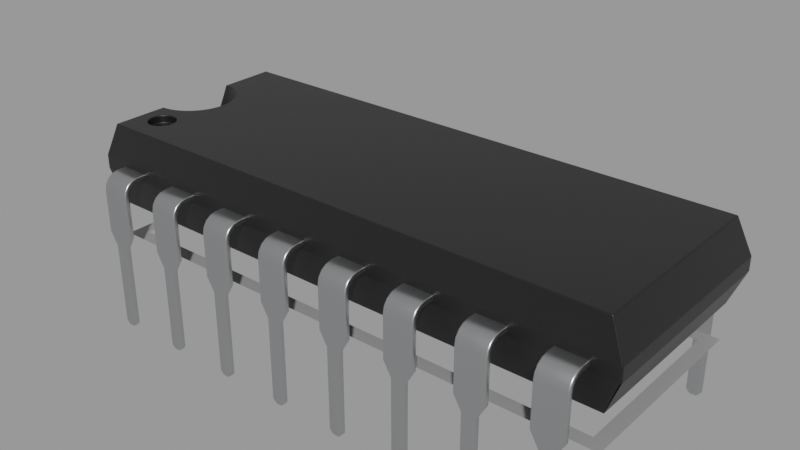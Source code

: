 # Source: DIP_v2.blend  (saved by Blender 3.1.7; exported with 4.5.12 LTS)
import bpy
from mathutils import Matrix  # noqa: F401  (used for matrix-valued properties, if any)

bpy.ops.wm.read_factory_settings(use_empty=True)
scene = bpy.context.scene
scene.name = 'main'

# ---- materials (node trees are filled in below, after node groups)
mat_sy_alum_matte = bpy.data.materials.new('sy_alum_matte')
mat_sy_alum_matte.use_transparent_shadow = False
mat_sy_dark_matte = bpy.data.materials.new('sy_dark_matte')
mat_sy_dark_matte.use_transparent_shadow = False
mat_sy_dark_matte.roughness = 0.25
mat_sy_lite_matte = bpy.data.materials.new('sy_lite_matte')
mat_sy_lite_matte.use_transparent_shadow = False
mat_sy_lite_matte.roughness = 0.25
mat_sy_chrome_shiny = bpy.data.materials.new('sy_chrome_shiny')
mat_sy_chrome_shiny.use_transparent_shadow = False
mat_sy_copper_shiny = bpy.data.materials.new('sy_copper_shiny')
mat_sy_copper_shiny.use_transparent_shadow = False
mat_ma_darkabs = bpy.data.materials.new('Ma_DarkABS')
mat_ma_darkabs.alpha_threshold = 0.0
mat_ma_darkabs.use_transparent_shadow = False
mat_ma_darkabs.line_color = (0.0, 0.0, 0.0, 1.0)
mat_sy_copper_shiny_001 = bpy.data.materials.new('sy_copper_shiny.001')
mat_sy_copper_shiny_001.use_transparent_shadow = False
mat_ma_darkabs_003 = bpy.data.materials.new('Ma_DarkABS.003')
mat_ma_darkabs_003.alpha_threshold = 0.0
mat_ma_darkabs_003.use_transparent_shadow = False
mat_ma_darkabs_003.line_color = (0.0, 0.0, 0.0, 1.0)
mat_sy_chrome_shiny_001 = bpy.data.materials.new('sy_chrome_shiny.001')
mat_sy_chrome_shiny_001.use_transparent_shadow = False
mat_sy_alum_matte_001 = bpy.data.materials.new('sy_alum_matte.001')
mat_sy_alum_matte_001.use_transparent_shadow = False

# ---- node groups
ng_sy_metal_020 = bpy.data.node_groups.new('sy_metal.020', 'ShaderNodeTree')
_s = ng_sy_metal_020.interface.new_socket(name='Color', in_out='OUTPUT', socket_type='NodeSocketColor')
_s.default_value = (0.2987, 0.2987, 0.2987, 1.0)
_s = ng_sy_metal_020.interface.new_socket(name='Normal', in_out='OUTPUT', socket_type='NodeSocketVector')
_s.min_value = 0.0
_s.max_value = 0.0
_s = ng_sy_metal_020.interface.new_socket(name='Value', in_out='OUTPUT', socket_type='NodeSocketFloat')
_s.min_value = 0.0
_s.max_value = 0.0
_s = ng_sy_metal_020.interface.new_socket(name='Color', in_out='INPUT', socket_type='NodeSocketColor')
_s.default_value = (0.2987, 0.2987, 0.2987, 1.0)
_s = ng_sy_metal_020.interface.new_socket(name='Roughness', in_out='INPUT', socket_type='NodeSocketFloat')
_s.default_value = 1.0
_s.min_value = 0.0
_s.max_value = 2.0
_s = ng_sy_metal_020.interface.new_socket(name='Bump', in_out='INPUT', socket_type='NodeSocketFloat')
_s.default_value = 1.0
_s.min_value = 0.0
_s.max_value = 2.0
_s = ng_sy_metal_020.interface.new_socket(name='Scale', in_out='INPUT', socket_type='NodeSocketFloat')
_s.default_value = 1.0
_s.min_value = 0.0
_s.max_value = 2.0
_s = ng_sy_metal_020.interface.new_socket(name='Normal', in_out='INPUT', socket_type='NodeSocketVector')
_s.min_value = -1.0
_s.max_value = 1.0
_s.hide_value = True
_N = ng_sy_metal_020.nodes; _L = ng_sy_metal_020.links
n0 = _N.new('ShaderNodeTexCoord'); n0.name = 'Texture Coordinate.001'; n0.location = (-689, -224)
n1 = _N.new('ShaderNodeMapping'); n1.name = 'Mapping.001'; n1.location = (-479, -207)
n1.width = 240
n1.vector_type = 'TEXTURE'
n1.inputs[2].default_value = (0.7679, 0.576, 0.384)
n2 = _N.new('ShaderNodeTexNoise'); n2.name = 'Musgrave Texture'; n2.location = (-175, -206)
n2.width = 150
n2.normalize = False
n2.inputs[2].default_value = 400.0
n2.inputs[3].default_value = 0.0
n2.inputs[4].default_value = 0.25
n3 = _N.new('ShaderNodeValToRGB'); n3.name = 'ColorRamp'; n3.location = (45, -254)
while len(n3.color_ramp.elements) > 1: n3.color_ramp.elements.remove(n3.color_ramp.elements[-1])
n3.color_ramp.elements[0].position = 0.0; n3.color_ramp.elements[0].color = (0.508, 0.508, 0.508, 1.0)
_e = n3.color_ramp.elements.new(1.0); _e.color = (1.0, 1.0, 1.0, 1.0)
n4 = _N.new('ShaderNodeMix'); n4.name = 'Mix'; n4.location = (351, -115)
n4.data_type = 'RGBA'
n4.blend_type = 'MULTIPLY'
n4.inputs[0].default_value = 0.4667
n5 = _N.new('NodeGroupOutput'); n5.name = 'Group Output'; n5.location = (889, 0)
n6 = _N.new('ShaderNodeRGB'); n6.name = 'RGB'; n6.location = (-683, 362)
n6.outputs[0].default_value = (0.2987, 0.2987, 0.2987, 1.0)
n7 = _N.new('ShaderNodeTexCoord'); n7.name = 'Texture Coordinate'; n7.location = (-689, 83)
n8 = _N.new('ShaderNodeMapping'); n8.name = 'Mapping'; n8.location = (-461, 179)
n8.width = 240
n8.vector_type = 'TEXTURE'
n8.inputs[2].default_value = (0.384, 0.576, 0.7679)
n9 = _N.new('ShaderNodeTexNoise'); n9.name = 'Noise Texture'; n9.location = (-184, 74)
n9.inputs[2].default_value = 150.0
n9.inputs[3].default_value = 5.0
n10 = _N.new('ShaderNodeValToRGB'); n10.name = 'ColorRamp.001'; n10.location = (46, 5)
while len(n10.color_ramp.elements) > 1: n10.color_ramp.elements.remove(n10.color_ramp.elements[-1])
n10.color_ramp.elements[0].position = 0.0; n10.color_ramp.elements[0].color = (0.0, 0.0, 0.0, 1.0)
_e = n10.color_ramp.elements.new(1.0); _e.color = (1.0, 1.0, 1.0, 1.0)
n11 = _N.new('ShaderNodeMath'); n11.name = 'Math'; n11.location = (571, -60)
n11.operation = 'MULTIPLY'
n11.inputs[2].default_value = 0.0
n12 = _N.new('ShaderNodeMath'); n12.name = 'Math.001'; n12.location = (382, -405)
n12.operation = 'DIVIDE'
n12.inputs[1].default_value = 10.0
n12.inputs[2].default_value = 0.0
n13 = _N.new('ShaderNodeBump'); n13.name = 'Bump'; n13.location = (689, -362)
n13.inputs[1].default_value = 0.05
n13.inputs[2].default_value = 1.0
n14 = _N.new('ShaderNodeValue'); n14.name = 'Value'; n14.location = (-1337, -282)
n14.outputs[0].default_value = 1.0
n15 = _N.new('NodeGroupInput'); n15.name = 'Group Input'; n15.location = (-1239, 5)
n16 = _N.new('ShaderNodeCombineXYZ'); n16.name = 'Combine XYZ'; n16.location = (-869, -178)
n17 = _N.new('ShaderNodeMath'); n17.name = 'Math.002'; n17.location = (-1066, -219)
n17.operation = 'MULTIPLY'
n17.inputs[1].default_value = 50.0
n17.inputs[2].default_value = 0.0
n18 = _N.new('ShaderNodeCombineXYZ'); n18.name = 'Combine XYZ.001'; n18.location = (-869, -371)
_L.new(n8.outputs[0], n9.inputs[0])
_L.new(n9.outputs[0], n10.inputs[0])
_L.new(n7.outputs[0], n8.inputs[0])
_L.new(n2.outputs[0], n3.inputs[0])
_L.new(n10.outputs[0], n4.inputs[6])
_L.new(n3.outputs[0], n4.inputs[7])
_L.new(n1.outputs[0], n2.inputs[0])
_L.new(n0.outputs[0], n1.inputs[0])
_L.new(n4.outputs[2], n13.inputs[3])
_L.new(n13.outputs[0], n5.inputs[1])
_L.new(n4.outputs[2], n11.inputs[0])
_L.new(n11.outputs[0], n5.inputs[2])
_L.new(n15.outputs[0], n5.inputs[0])
_L.new(n15.outputs[1], n11.inputs[1])
_L.new(n15.outputs[2], n12.inputs[0])
_L.new(n12.outputs[0], n13.inputs[0])
_L.new(n15.outputs[4], n13.inputs[4])
_L.new(n17.outputs[0], n16.inputs[0])
_L.new(n17.outputs[0], n16.inputs[1])
_L.new(n16.outputs[0], n8.inputs[3])
_L.new(n17.outputs[0], n18.inputs[2])
_L.new(n18.outputs[0], n1.inputs[3])
_L.new(n15.outputs[3], n17.inputs[0])
n5.is_active_output = True
ng_sy_plastic_001 = bpy.data.node_groups.new('sy_plastic.001', 'ShaderNodeTree')
_s = ng_sy_plastic_001.interface.new_socket(name='Color', in_out='OUTPUT', socket_type='NodeSocketColor')
_s.default_value = (0.01341, 0.01341, 0.01341, 1.0)
_s = ng_sy_plastic_001.interface.new_socket(name='Roughness', in_out='OUTPUT', socket_type='NodeSocketColor')
_s.default_value = (0.0, 0.0, 0.0, 0.0)
_s = ng_sy_plastic_001.interface.new_socket(name='Normal', in_out='OUTPUT', socket_type='NodeSocketVector')
_s.min_value = 0.0
_s.max_value = 0.0
_s = ng_sy_plastic_001.interface.new_socket(name='Color', in_out='INPUT', socket_type='NodeSocketColor')
_s.default_value = (0.01341, 0.01341, 0.01341, 1.0)
_s = ng_sy_plastic_001.interface.new_socket(name='Scale', in_out='INPUT', socket_type='NodeSocketFloat')
_s.default_value = 1.0
_s.min_value = 0.0
_s.max_value = 10.0
_s = ng_sy_plastic_001.interface.new_socket(name='Roughness', in_out='INPUT', socket_type='NodeSocketFloat')
_s.default_value = 1.0
_s.min_value = 0.0
_s.max_value = 3.0
_s = ng_sy_plastic_001.interface.new_socket(name='Bump', in_out='INPUT', socket_type='NodeSocketFloat')
_s.default_value = 1.0
_s.min_value = 0.0
_s.max_value = 1.0
_s = ng_sy_plastic_001.interface.new_socket(name='Normal', in_out='INPUT', socket_type='NodeSocketVector')
_s.min_value = -1.0
_s.max_value = 1.0
_s.hide_value = True
_N = ng_sy_plastic_001.nodes; _L = ng_sy_plastic_001.links
n0 = _N.new('ShaderNodeValToRGB'); n0.name = 'ColorRamp'; n0.location = (258, -72)
while len(n0.color_ramp.elements) > 1: n0.color_ramp.elements.remove(n0.color_ramp.elements[-1])
n0.color_ramp.elements[0].position = 0.004545; n0.color_ramp.elements[0].color = (0.2194, 0.2194, 0.2194, 1.0)
_e = n0.color_ramp.elements.new(0.8182); _e.color = (1.0, 1.0, 1.0, 1.0)
n1 = _N.new('ShaderNodeTexNoise'); n1.name = 'Noise Texture'; n1.location = (55, 153)
n2 = _N.new('ShaderNodeTexNoise'); n2.name = 'Musgrave Texture'; n2.location = (46, -89)
n2.width = 150
n2.normalize = False
n2.inputs[2].default_value = 300.0
n2.inputs[3].default_value = 11.2
n2.inputs[4].default_value = 0.25
n3 = _N.new('ShaderNodeValue'); n3.name = 'Value.001'; n3.location = (-353, -382)
n3.outputs[0].default_value = 0.0
n4 = _N.new('ShaderNodeRGB'); n4.name = 'RGB'; n4.location = (-365, 262)
n4.outputs[0].default_value = (0.01341, 0.01341, 0.01341, 1.0)
n5 = _N.new('ShaderNodeMix'); n5.name = 'Mix.001'; n5.location = (550, 25)
n5.data_type = 'RGBA'
n6 = _N.new('NodeReroute'); n6.name = 'Reroute'; n6.location = (-260, -194)
n6.width = 16
n6.socket_idname = 'NodeSocketFloat'
n7 = _N.new('ShaderNodeValue'); n7.name = 'Value'; n7.location = (-429, -187)
n7.outputs[0].default_value = 1.0
n8 = _N.new('ShaderNodeMath'); n8.name = 'Math'; n8.location = (-147, 40)
n8.operation = 'MULTIPLY'
n8.inputs[1].default_value = 400.0
n8.inputs[2].default_value = 0.0
n9 = _N.new('ShaderNodeMath'); n9.name = 'Math.001'; n9.location = (-150, -131)
n9.operation = 'MULTIPLY'
n9.inputs[1].default_value = 300.0
n9.inputs[2].default_value = 0.0
n10 = _N.new('ShaderNodeMath'); n10.name = 'Math.002'; n10.location = (-146, -320)
n10.operation = 'DIVIDE'
n10.inputs[1].default_value = 10.0
n10.inputs[2].default_value = 0.0
n11 = _N.new('ShaderNodeMath'); n11.name = 'Math.003'; n11.location = (746, 19)
n11.operation = 'MULTIPLY'
n11.inputs[2].default_value = 0.0
n12 = _N.new('NodeGroupInput'); n12.name = 'Group Input'; n12.location = (-627, -4)
n13 = _N.new('ShaderNodeValue'); n13.name = 'Value.002'; n13.location = (520, 233)
n13.outputs[0].default_value = 1.0
n14 = _N.new('ShaderNodeBump'); n14.name = 'Bump'; n14.location = (721, -216)
n14.inputs[1].default_value = 0.2
n14.inputs[2].default_value = 1.0
n15 = _N.new('NodeGroupOutput'); n15.name = 'Group Output'; n15.location = (990, -11)
n16 = _N.new('ShaderNodeValToRGB'); n16.name = 'ColorRamp.001'; n16.location = (255, 159)
while len(n16.color_ramp.elements) > 1: n16.color_ramp.elements.remove(n16.color_ramp.elements[-1])
n16.color_ramp.elements[0].position = 0.1727; n16.color_ramp.elements[0].color = (0.2194, 0.2194, 0.2194, 1.0)
_e = n16.color_ramp.elements.new(1.0); _e.color = (1.0, 1.0, 1.0, 1.0)
_L.new(n1.outputs[0], n16.inputs[0])
_L.new(n5.outputs[2], n11.inputs[0])
_L.new(n16.outputs[0], n5.inputs[6])
_L.new(n0.outputs[0], n5.inputs[7])
_L.new(n2.outputs[0], n0.inputs[0])
_L.new(n14.outputs[0], n15.inputs[2])
_L.new(n5.outputs[2], n14.inputs[3])
_L.new(n8.outputs[0], n1.inputs[2])
_L.new(n9.outputs[0], n2.inputs[0])
_L.new(n10.outputs[0], n14.inputs[0])
_L.new(n12.outputs[0], n15.inputs[0])
_L.new(n12.outputs[4], n14.inputs[4])
_L.new(n11.outputs[0], n15.inputs[1])
_L.new(n7.outputs[0], n6.inputs[0])
_L.new(n12.outputs[1], n8.inputs[0])
_L.new(n12.outputs[1], n9.inputs[0])
_L.new(n12.outputs[3], n10.inputs[0])
_L.new(n12.outputs[2], n11.inputs[1])
n15.is_active_output = True
ng_sy_plastic_002 = bpy.data.node_groups.new('sy_plastic.002', 'ShaderNodeTree')
_s = ng_sy_plastic_002.interface.new_socket(name='Color', in_out='OUTPUT', socket_type='NodeSocketColor')
_s.default_value = (0.01341, 0.01341, 0.01341, 1.0)
_s = ng_sy_plastic_002.interface.new_socket(name='Roughness', in_out='OUTPUT', socket_type='NodeSocketColor')
_s.default_value = (0.0, 0.0, 0.0, 0.0)
_s = ng_sy_plastic_002.interface.new_socket(name='Normal', in_out='OUTPUT', socket_type='NodeSocketVector')
_s.min_value = 0.0
_s.max_value = 0.0
_s = ng_sy_plastic_002.interface.new_socket(name='Color', in_out='INPUT', socket_type='NodeSocketColor')
_s.default_value = (0.01341, 0.01341, 0.01341, 1.0)
_s = ng_sy_plastic_002.interface.new_socket(name='Scale', in_out='INPUT', socket_type='NodeSocketFloat')
_s.default_value = 1.0
_s.min_value = 0.0
_s.max_value = 10.0
_s = ng_sy_plastic_002.interface.new_socket(name='Roughness', in_out='INPUT', socket_type='NodeSocketFloat')
_s.default_value = 1.0
_s.min_value = 0.0
_s.max_value = 3.0
_s = ng_sy_plastic_002.interface.new_socket(name='Bump', in_out='INPUT', socket_type='NodeSocketFloat')
_s.default_value = 1.0
_s.min_value = 0.0
_s.max_value = 1.0
_s = ng_sy_plastic_002.interface.new_socket(name='Normal', in_out='INPUT', socket_type='NodeSocketVector')
_s.min_value = -1.0
_s.max_value = 1.0
_s.hide_value = True
_N = ng_sy_plastic_002.nodes; _L = ng_sy_plastic_002.links
n0 = _N.new('ShaderNodeValToRGB'); n0.name = 'ColorRamp'; n0.location = (258, -72)
while len(n0.color_ramp.elements) > 1: n0.color_ramp.elements.remove(n0.color_ramp.elements[-1])
n0.color_ramp.elements[0].position = 0.004545; n0.color_ramp.elements[0].color = (0.2194, 0.2194, 0.2194, 1.0)
_e = n0.color_ramp.elements.new(0.8182); _e.color = (1.0, 1.0, 1.0, 1.0)
n1 = _N.new('ShaderNodeTexNoise'); n1.name = 'Noise Texture'; n1.location = (55, 153)
n2 = _N.new('ShaderNodeTexNoise'); n2.name = 'Musgrave Texture'; n2.location = (46, -89)
n2.width = 150
n2.normalize = False
n2.inputs[2].default_value = 300.0
n2.inputs[3].default_value = 11.2
n2.inputs[4].default_value = 0.25
n3 = _N.new('ShaderNodeValue'); n3.name = 'Value.001'; n3.location = (-353, -382)
n3.outputs[0].default_value = 0.0
n4 = _N.new('ShaderNodeRGB'); n4.name = 'RGB'; n4.location = (-365, 262)
n4.outputs[0].default_value = (0.01341, 0.01341, 0.01341, 1.0)
n5 = _N.new('ShaderNodeMix'); n5.name = 'Mix.001'; n5.location = (550, 25)
n5.data_type = 'RGBA'
n6 = _N.new('NodeReroute'); n6.name = 'Reroute'; n6.location = (-260, -194)
n6.width = 16
n6.socket_idname = 'NodeSocketFloat'
n7 = _N.new('ShaderNodeValue'); n7.name = 'Value'; n7.location = (-429, -187)
n7.outputs[0].default_value = 1.0
n8 = _N.new('ShaderNodeMath'); n8.name = 'Math'; n8.location = (-147, 40)
n8.operation = 'MULTIPLY'
n8.inputs[1].default_value = 400.0
n8.inputs[2].default_value = 0.0
n9 = _N.new('ShaderNodeMath'); n9.name = 'Math.001'; n9.location = (-150, -131)
n9.operation = 'MULTIPLY'
n9.inputs[1].default_value = 300.0
n9.inputs[2].default_value = 0.0
n10 = _N.new('ShaderNodeMath'); n10.name = 'Math.002'; n10.location = (-146, -320)
n10.operation = 'DIVIDE'
n10.inputs[1].default_value = 10.0
n10.inputs[2].default_value = 0.0
n11 = _N.new('ShaderNodeMath'); n11.name = 'Math.003'; n11.location = (746, 19)
n11.operation = 'MULTIPLY'
n11.inputs[2].default_value = 0.0
n12 = _N.new('NodeGroupInput'); n12.name = 'Group Input'; n12.location = (-627, -4)
n13 = _N.new('ShaderNodeValToRGB'); n13.name = 'ColorRamp.001'; n13.location = (255, 159)
while len(n13.color_ramp.elements) > 1: n13.color_ramp.elements.remove(n13.color_ramp.elements[-1])
n13.color_ramp.elements[0].position = 0.1727; n13.color_ramp.elements[0].color = (0.2194, 0.2194, 0.2194, 1.0)
_e = n13.color_ramp.elements.new(1.0); _e.color = (1.0, 1.0, 1.0, 1.0)
n14 = _N.new('ShaderNodeValue'); n14.name = 'Value.002'; n14.location = (520, 233)
n14.outputs[0].default_value = 1.0
n15 = _N.new('ShaderNodeBump'); n15.name = 'Bump'; n15.location = (721, -216)
n15.inputs[1].default_value = 0.2
n15.inputs[2].default_value = 1.0
n16 = _N.new('NodeGroupOutput'); n16.name = 'Group Output'; n16.location = (990, -11)
_L.new(n1.outputs[0], n13.inputs[0])
_L.new(n5.outputs[2], n11.inputs[0])
_L.new(n13.outputs[0], n5.inputs[6])
_L.new(n0.outputs[0], n5.inputs[7])
_L.new(n2.outputs[0], n0.inputs[0])
_L.new(n15.outputs[0], n16.inputs[2])
_L.new(n5.outputs[2], n15.inputs[3])
_L.new(n8.outputs[0], n1.inputs[2])
_L.new(n9.outputs[0], n2.inputs[0])
_L.new(n10.outputs[0], n15.inputs[0])
_L.new(n12.outputs[0], n16.inputs[0])
_L.new(n12.outputs[4], n15.inputs[4])
_L.new(n11.outputs[0], n16.inputs[1])
_L.new(n7.outputs[0], n6.inputs[0])
_L.new(n12.outputs[1], n8.inputs[0])
_L.new(n12.outputs[1], n9.inputs[0])
_L.new(n12.outputs[3], n10.inputs[0])
_L.new(n12.outputs[2], n11.inputs[1])
n16.is_active_output = True
ng_sy_metal_029 = bpy.data.node_groups.new('sy_metal.029', 'ShaderNodeTree')
_s = ng_sy_metal_029.interface.new_socket(name='Color', in_out='OUTPUT', socket_type='NodeSocketColor')
_s.default_value = (0.2987, 0.2987, 0.2987, 1.0)
_s = ng_sy_metal_029.interface.new_socket(name='Normal', in_out='OUTPUT', socket_type='NodeSocketVector')
_s.min_value = 0.0
_s.max_value = 0.0
_s = ng_sy_metal_029.interface.new_socket(name='Value', in_out='OUTPUT', socket_type='NodeSocketFloat')
_s.min_value = 0.0
_s.max_value = 0.0
_s = ng_sy_metal_029.interface.new_socket(name='Color', in_out='INPUT', socket_type='NodeSocketColor')
_s.default_value = (0.2987, 0.2987, 0.2987, 1.0)
_s = ng_sy_metal_029.interface.new_socket(name='Roughness', in_out='INPUT', socket_type='NodeSocketFloat')
_s.default_value = 1.0
_s.min_value = 0.0
_s.max_value = 2.0
_s = ng_sy_metal_029.interface.new_socket(name='Bump', in_out='INPUT', socket_type='NodeSocketFloat')
_s.default_value = 1.0
_s.min_value = 0.0
_s.max_value = 2.0
_s = ng_sy_metal_029.interface.new_socket(name='Scale', in_out='INPUT', socket_type='NodeSocketFloat')
_s.default_value = 1.0
_s.min_value = 0.0
_s.max_value = 2.0
_s = ng_sy_metal_029.interface.new_socket(name='Normal', in_out='INPUT', socket_type='NodeSocketVector')
_s.min_value = -1.0
_s.max_value = 1.0
_s.hide_value = True
_N = ng_sy_metal_029.nodes; _L = ng_sy_metal_029.links
n0 = _N.new('ShaderNodeTexCoord'); n0.name = 'Texture Coordinate.001'; n0.location = (-689, -224)
n1 = _N.new('ShaderNodeMapping'); n1.name = 'Mapping.001'; n1.location = (-479, -207)
n1.width = 240
n1.vector_type = 'TEXTURE'
n2 = _N.new('ShaderNodeTexNoise'); n2.name = 'Musgrave Texture'; n2.location = (-175, -206)
n2.width = 150
n2.normalize = False
n2.inputs[2].default_value = 400.0
n2.inputs[3].default_value = 0.0
n2.inputs[4].default_value = 0.25
n3 = _N.new('ShaderNodeValToRGB'); n3.name = 'ColorRamp'; n3.location = (45, -254)
while len(n3.color_ramp.elements) > 1: n3.color_ramp.elements.remove(n3.color_ramp.elements[-1])
n3.color_ramp.elements[0].position = 0.0; n3.color_ramp.elements[0].color = (0.508, 0.508, 0.508, 1.0)
_e = n3.color_ramp.elements.new(1.0); _e.color = (1.0, 1.0, 1.0, 1.0)
n4 = _N.new('ShaderNodeMix'); n4.name = 'Mix'; n4.location = (351, -115)
n4.data_type = 'RGBA'
n4.blend_type = 'MULTIPLY'
n4.inputs[0].default_value = 0.4667
n5 = _N.new('NodeGroupOutput'); n5.name = 'Group Output'; n5.location = (889, 0)
n6 = _N.new('ShaderNodeRGB'); n6.name = 'RGB'; n6.location = (-683, 362)
n6.outputs[0].default_value = (0.2987, 0.2987, 0.2987, 1.0)
n7 = _N.new('ShaderNodeTexCoord'); n7.name = 'Texture Coordinate'; n7.location = (-689, 83)
n8 = _N.new('ShaderNodeMapping'); n8.name = 'Mapping'; n8.location = (-461, 179)
n8.width = 240
n8.vector_type = 'TEXTURE'
n9 = _N.new('ShaderNodeTexNoise'); n9.name = 'Noise Texture'; n9.location = (-184, 74)
n9.inputs[2].default_value = 150.0
n9.inputs[3].default_value = 5.0
n10 = _N.new('ShaderNodeValToRGB'); n10.name = 'ColorRamp.001'; n10.location = (46, 5)
while len(n10.color_ramp.elements) > 1: n10.color_ramp.elements.remove(n10.color_ramp.elements[-1])
n10.color_ramp.elements[0].position = 0.0; n10.color_ramp.elements[0].color = (0.0, 0.0, 0.0, 1.0)
_e = n10.color_ramp.elements.new(1.0); _e.color = (1.0, 1.0, 1.0, 1.0)
n11 = _N.new('ShaderNodeMath'); n11.name = 'Math'; n11.location = (571, -60)
n11.operation = 'MULTIPLY'
n11.inputs[2].default_value = 0.0
n12 = _N.new('ShaderNodeMath'); n12.name = 'Math.001'; n12.location = (382, -405)
n12.operation = 'DIVIDE'
n12.inputs[1].default_value = 10.0
n12.inputs[2].default_value = 0.0
n13 = _N.new('ShaderNodeBump'); n13.name = 'Bump'; n13.location = (689, -362)
n13.inputs[1].default_value = 0.05
n13.inputs[2].default_value = 1.0
n14 = _N.new('ShaderNodeValue'); n14.name = 'Value'; n14.location = (-1337, -282)
n14.outputs[0].default_value = 1.0
n15 = _N.new('NodeGroupInput'); n15.name = 'Group Input'; n15.location = (-1239, 5)
n16 = _N.new('ShaderNodeCombineXYZ'); n16.name = 'Combine XYZ'; n16.location = (-869, -178)
n17 = _N.new('ShaderNodeMath'); n17.name = 'Math.002'; n17.location = (-1066, -219)
n17.operation = 'MULTIPLY'
n17.inputs[1].default_value = 50.0
n17.inputs[2].default_value = 0.0
n18 = _N.new('ShaderNodeCombineXYZ'); n18.name = 'Combine XYZ.001'; n18.location = (-869, -371)
_L.new(n8.outputs[0], n9.inputs[0])
_L.new(n9.outputs[0], n10.inputs[0])
_L.new(n7.outputs[0], n8.inputs[0])
_L.new(n2.outputs[0], n3.inputs[0])
_L.new(n10.outputs[0], n4.inputs[6])
_L.new(n3.outputs[0], n4.inputs[7])
_L.new(n1.outputs[0], n2.inputs[0])
_L.new(n0.outputs[0], n1.inputs[0])
_L.new(n4.outputs[2], n13.inputs[3])
_L.new(n13.outputs[0], n5.inputs[1])
_L.new(n4.outputs[2], n11.inputs[0])
_L.new(n11.outputs[0], n5.inputs[2])
_L.new(n15.outputs[0], n5.inputs[0])
_L.new(n15.outputs[1], n11.inputs[1])
_L.new(n15.outputs[2], n12.inputs[0])
_L.new(n12.outputs[0], n13.inputs[0])
_L.new(n15.outputs[4], n13.inputs[4])
_L.new(n17.outputs[0], n16.inputs[0])
_L.new(n17.outputs[0], n16.inputs[1])
_L.new(n16.outputs[0], n8.inputs[3])
_L.new(n17.outputs[0], n18.inputs[2])
_L.new(n18.outputs[0], n1.inputs[3])
_L.new(n15.outputs[3], n17.inputs[0])
n5.is_active_output = True
ng_sy_metal_031 = bpy.data.node_groups.new('sy_metal.031', 'ShaderNodeTree')
_s = ng_sy_metal_031.interface.new_socket(name='Color', in_out='OUTPUT', socket_type='NodeSocketColor')
_s.default_value = (0.2987, 0.2987, 0.2987, 1.0)
_s = ng_sy_metal_031.interface.new_socket(name='Normal', in_out='OUTPUT', socket_type='NodeSocketVector')
_s.min_value = 0.0
_s.max_value = 0.0
_s = ng_sy_metal_031.interface.new_socket(name='Value', in_out='OUTPUT', socket_type='NodeSocketFloat')
_s.min_value = 0.0
_s.max_value = 0.0
_s = ng_sy_metal_031.interface.new_socket(name='Color', in_out='INPUT', socket_type='NodeSocketColor')
_s.default_value = (0.2987, 0.2987, 0.2987, 1.0)
_s = ng_sy_metal_031.interface.new_socket(name='Roughness', in_out='INPUT', socket_type='NodeSocketFloat')
_s.default_value = 1.0
_s.min_value = 0.0
_s.max_value = 2.0
_s = ng_sy_metal_031.interface.new_socket(name='Bump', in_out='INPUT', socket_type='NodeSocketFloat')
_s.default_value = 1.0
_s.min_value = 0.0
_s.max_value = 2.0
_s = ng_sy_metal_031.interface.new_socket(name='Scale', in_out='INPUT', socket_type='NodeSocketFloat')
_s.default_value = 1.0
_s.min_value = 0.0
_s.max_value = 2.0
_s = ng_sy_metal_031.interface.new_socket(name='Normal', in_out='INPUT', socket_type='NodeSocketVector')
_s.min_value = -1.0
_s.max_value = 1.0
_s.hide_value = True
_N = ng_sy_metal_031.nodes; _L = ng_sy_metal_031.links
n0 = _N.new('ShaderNodeTexCoord'); n0.name = 'Texture Coordinate.001'; n0.location = (-689, -224)
n1 = _N.new('ShaderNodeMapping'); n1.name = 'Mapping.001'; n1.location = (-479, -207)
n1.width = 240
n1.vector_type = 'TEXTURE'
n2 = _N.new('ShaderNodeTexNoise'); n2.name = 'Musgrave Texture'; n2.location = (-175, -206)
n2.width = 150
n2.normalize = False
n2.inputs[2].default_value = 400.0
n2.inputs[3].default_value = 0.0
n2.inputs[4].default_value = 0.25
n3 = _N.new('ShaderNodeValToRGB'); n3.name = 'ColorRamp'; n3.location = (45, -254)
while len(n3.color_ramp.elements) > 1: n3.color_ramp.elements.remove(n3.color_ramp.elements[-1])
n3.color_ramp.elements[0].position = 0.0; n3.color_ramp.elements[0].color = (0.508, 0.508, 0.508, 1.0)
_e = n3.color_ramp.elements.new(1.0); _e.color = (1.0, 1.0, 1.0, 1.0)
n4 = _N.new('ShaderNodeMix'); n4.name = 'Mix'; n4.location = (351, -115)
n4.data_type = 'RGBA'
n4.blend_type = 'MULTIPLY'
n4.inputs[0].default_value = 0.4667
n5 = _N.new('NodeGroupOutput'); n5.name = 'Group Output'; n5.location = (889, 0)
n6 = _N.new('ShaderNodeRGB'); n6.name = 'RGB'; n6.location = (-683, 362)
n6.outputs[0].default_value = (0.2987, 0.2987, 0.2987, 1.0)
n7 = _N.new('ShaderNodeTexCoord'); n7.name = 'Texture Coordinate'; n7.location = (-689, 83)
n8 = _N.new('ShaderNodeMapping'); n8.name = 'Mapping'; n8.location = (-461, 179)
n8.width = 240
n8.vector_type = 'TEXTURE'
n9 = _N.new('ShaderNodeTexNoise'); n9.name = 'Noise Texture'; n9.location = (-184, 74)
n9.inputs[2].default_value = 150.0
n9.inputs[3].default_value = 5.0
n10 = _N.new('ShaderNodeValToRGB'); n10.name = 'ColorRamp.001'; n10.location = (46, 5)
while len(n10.color_ramp.elements) > 1: n10.color_ramp.elements.remove(n10.color_ramp.elements[-1])
n10.color_ramp.elements[0].position = 0.0; n10.color_ramp.elements[0].color = (0.0, 0.0, 0.0, 1.0)
_e = n10.color_ramp.elements.new(1.0); _e.color = (1.0, 1.0, 1.0, 1.0)
n11 = _N.new('ShaderNodeMath'); n11.name = 'Math'; n11.location = (571, -60)
n11.operation = 'MULTIPLY'
n11.inputs[2].default_value = 0.0
n12 = _N.new('ShaderNodeMath'); n12.name = 'Math.001'; n12.location = (382, -405)
n12.operation = 'DIVIDE'
n12.inputs[1].default_value = 10.0
n12.inputs[2].default_value = 0.0
n13 = _N.new('ShaderNodeBump'); n13.name = 'Bump'; n13.location = (689, -362)
n13.inputs[1].default_value = 0.05
n13.inputs[2].default_value = 1.0
n14 = _N.new('ShaderNodeValue'); n14.name = 'Value'; n14.location = (-1337, -282)
n14.outputs[0].default_value = 1.0
n15 = _N.new('NodeGroupInput'); n15.name = 'Group Input'; n15.location = (-1239, 5)
n16 = _N.new('ShaderNodeCombineXYZ'); n16.name = 'Combine XYZ'; n16.location = (-869, -178)
n17 = _N.new('ShaderNodeMath'); n17.name = 'Math.002'; n17.location = (-1066, -219)
n17.operation = 'MULTIPLY'
n17.inputs[1].default_value = 50.0
n17.inputs[2].default_value = 0.0
n18 = _N.new('ShaderNodeCombineXYZ'); n18.name = 'Combine XYZ.001'; n18.location = (-869, -371)
_L.new(n8.outputs[0], n9.inputs[0])
_L.new(n9.outputs[0], n10.inputs[0])
_L.new(n7.outputs[0], n8.inputs[0])
_L.new(n2.outputs[0], n3.inputs[0])
_L.new(n10.outputs[0], n4.inputs[6])
_L.new(n3.outputs[0], n4.inputs[7])
_L.new(n1.outputs[0], n2.inputs[0])
_L.new(n0.outputs[0], n1.inputs[0])
_L.new(n4.outputs[2], n13.inputs[3])
_L.new(n13.outputs[0], n5.inputs[1])
_L.new(n4.outputs[2], n11.inputs[0])
_L.new(n11.outputs[0], n5.inputs[2])
_L.new(n15.outputs[0], n5.inputs[0])
_L.new(n15.outputs[1], n11.inputs[1])
_L.new(n15.outputs[2], n12.inputs[0])
_L.new(n12.outputs[0], n13.inputs[0])
_L.new(n15.outputs[4], n13.inputs[4])
_L.new(n17.outputs[0], n16.inputs[0])
_L.new(n17.outputs[0], n16.inputs[1])
_L.new(n16.outputs[0], n8.inputs[3])
_L.new(n17.outputs[0], n18.inputs[2])
_L.new(n18.outputs[0], n1.inputs[3])
_L.new(n15.outputs[3], n17.inputs[0])
n5.is_active_output = True
ng_s2g_001 = bpy.data.node_groups.new('S2G.001', 'GeometryNodeTree')
_s = ng_s2g_001.interface.new_socket(name='Mesh', in_out='OUTPUT', socket_type='NodeSocketGeometry')
_s = ng_s2g_001.interface.new_socket(name='String', in_out='INPUT', socket_type='NodeSocketString')
_s.default_value = '555'
_s = ng_s2g_001.interface.new_socket(name='Size', in_out='INPUT', socket_type='NodeSocketFloat')
_s.subtype = 'DISTANCE'
_s.default_value = 0.2
_s.min_value = 0.0
_s = ng_s2g_001.interface.new_socket(name='Translate X', in_out='INPUT', socket_type='NodeSocketFloat')
_s.min_value = -1e+04
_s.max_value = 1e+04
_s = ng_s2g_001.interface.new_socket(name='Translate Y', in_out='INPUT', socket_type='NodeSocketFloat')
_s.min_value = -1e+04
_s.max_value = 1e+04
_s = ng_s2g_001.interface.new_socket(name='Translate Z', in_out='INPUT', socket_type='NodeSocketFloat')
_s.min_value = -1e+04
_s.max_value = 1e+04
_s = ng_s2g_001.interface.new_socket(name='Rotate Z', in_out='INPUT', socket_type='NodeSocketFloat')
_s.min_value = -1e+04
_s.max_value = 1e+04
ng_s2g_001.is_modifier = True
_N = ng_s2g_001.nodes; _L = ng_s2g_001.links
n0 = _N.new('GeometryNodeTransform'); n0.name = 'Transform.006'; n0.location = (193, 126)
n1 = _N.new('GeometryNodeStringToCurves'); n1.name = 'String to Curves.002'; n1.location = (-377, 283)
n1.font = None
n1.pivot_mode = 'MIDPOINT'
n2 = _N.new('ShaderNodeCombineXYZ'); n2.name = 'Combine XYZ.007'; n2.location = (-137, 85)
n3 = _N.new('ShaderNodeCombineXYZ'); n3.name = 'Combine XYZ.011'; n3.location = (-138, -70)
n4 = _N.new('GeometryNodeFillCurve'); n4.name = 'Fill Curve.002'; n4.location = (373, 182)
n5 = _N.new('NodeGroupOutput'); n5.name = 'Group Output'; n5.location = (574, 175)
n6 = _N.new('NodeGroupInput'); n6.name = 'Group Input'; n6.location = (-648, -34)
_L.new(n6.outputs[0], n1.inputs[0])
_L.new(n6.outputs[1], n1.inputs[1])
_L.new(n6.outputs[5], n2.inputs[2])
_L.new(n4.outputs[0], n5.inputs[0])
_L.new(n6.outputs[2], n3.inputs[0])
_L.new(n6.outputs[3], n3.inputs[1])
_L.new(n6.outputs[4], n3.inputs[2])
_L.new(n1.outputs[0], n0.inputs[0])
_L.new(n0.outputs[0], n4.inputs[0])
_L.new(n2.outputs[0], n0.inputs[2])
_L.new(n3.outputs[0], n0.inputs[1])
n5.is_active_output = True
ng_domath_001 = bpy.data.node_groups.new('DoMath.001', 'GeometryNodeTree')
_s = ng_domath_001.interface.new_socket(name='Body X', in_out='OUTPUT', socket_type='NodeSocketFloat')
_s = ng_domath_001.interface.new_socket(name='Body Y', in_out='OUTPUT', socket_type='NodeSocketFloat')
_s = ng_domath_001.interface.new_socket(name='Body Z', in_out='OUTPUT', socket_type='NodeSocketFloat')
_s = ng_domath_001.interface.new_socket(name='Value', in_out='OUTPUT', socket_type='NodeSocketFloat')
_s = ng_domath_001.interface.new_socket(name='Cube Offset', in_out='OUTPUT', socket_type='NodeSocketFloat')
_s = ng_domath_001.interface.new_socket(name='Z Offset for Labels', in_out='OUTPUT', socket_type='NodeSocketFloat')
_s = ng_domath_001.interface.new_socket(name='Front', in_out='INPUT', socket_type='NodeSocketFloat')
_s.default_value = 0.5
_s.min_value = -1e+04
_s.max_value = 1e+04
_s = ng_domath_001.interface.new_socket(name='Back', in_out='INPUT', socket_type='NodeSocketFloat')
_s.default_value = 0.5
_s.min_value = -1e+04
_s.max_value = 1e+04
_s = ng_domath_001.interface.new_socket(name='Width', in_out='INPUT', socket_type='NodeSocketFloat')
_s.default_value = 0.5
_s.min_value = -1e+04
_s.max_value = 1e+04
_s = ng_domath_001.interface.new_socket(name='Height', in_out='INPUT', socket_type='NodeSocketFloat')
_s.default_value = 0.5
_s.min_value = -1e+04
_s.max_value = 1e+04
_s = ng_domath_001.interface.new_socket(name='Pin Spacing', in_out='INPUT', socket_type='NodeSocketFloat')
_s.default_value = 0.5
_s.min_value = -1e+04
_s.max_value = 1e+04
_s = ng_domath_001.interface.new_socket(name='Pin Count', in_out='INPUT', socket_type='NodeSocketFloat')
_s.default_value = 0.5
_s.min_value = -1e+04
_s.max_value = 1e+04
_s = ng_domath_001.interface.new_socket(name='Chip Z Offset', in_out='INPUT', socket_type='NodeSocketFloat')
_s.default_value = 0.5
_s.min_value = -1e+04
_s.max_value = 1e+04
_N = ng_domath_001.nodes; _L = ng_domath_001.links
n0 = _N.new('NodeFrame'); n0.name = 'Frame.013'; n0.location = (178, -640)
n0.label = 'Z Offest for Labels'
n0.width = 554
n1 = _N.new('NodeFrame'); n1.name = 'Frame.009'; n1.location = (293, -499)
n1.label = 'Cube Offest'
n1.width = 381
n2 = _N.new('NodeFrame'); n2.name = 'Frame.010'; n2.location = (35, -32)
n2.label = 'Cube Length'
n2.width = 200
n3 = _N.new('NodeFrame'); n3.name = 'Frame.008'; n3.location = (-781, -280)
n3.label = 'Length of Pin Section'
n3.width = 362
n4 = _N.new('NodeFrame'); n4.name = 'Frame'; n4.location = (-708, -548)
n4.label = 'Divide by 10 for scaling'
n4.width = 258
n5 = _N.new('ShaderNodeMath'); n5.name = 'Math'; n5.location = (-335, -459)
n5.hide = True
n6 = _N.new('NodeGroupInput'); n6.name = 'Group Input.001'; n6.location = (-1096, -447)
n7 = _N.new('NodeGroupInput'); n7.name = 'Group Input'; n7.location = (-1105, -702)
n8 = _N.new('ShaderNodeMath'); n8.name = 'Math.019'; n8.location = (30, -35)
n8.hide = True
n8.operation = 'DIVIDE'
n8.inputs[1].default_value = 2.0
n9 = _N.new('ShaderNodeMath'); n9.name = 'Math.020'; n9.location = (201, -50)
n9.hide = True
n10 = _N.new('ShaderNodeMath'); n10.name = 'Math.004'; n10.location = (211, -36)
n10.hide = True
n10.operation = 'DIVIDE'
n10.inputs[1].default_value = 2.0
n11 = _N.new('ShaderNodeMath'); n11.name = 'Math.014'; n11.location = (30, -35)
n11.hide = True
n11.operation = 'SUBTRACT'
n12 = _N.new('ShaderNodeMath'); n12.name = 'Math.001'; n12.location = (30, -35)
n12.hide = True
n13 = _N.new('ShaderNodeMath'); n13.name = 'Math.008'; n13.location = (30, -35)
n13.hide = True
n13.operation = 'DIVIDE'
n13.inputs[1].default_value = 10.0
n14 = _N.new('ShaderNodeMath'); n14.name = 'Math.007'; n14.location = (192, -43)
n14.hide = True
n14.operation = 'MULTIPLY'
n15 = _N.new('ShaderNodeMath'); n15.name = 'Math.006'; n15.location = (31, -92)
n15.hide = True
n15.operation = 'SUBTRACT'
n15.inputs[1].default_value = 1.0
n16 = _N.new('ShaderNodeMath'); n16.name = 'Math.010'; n16.location = (73, -94)
n16.hide = True
n16.operation = 'DIVIDE'
n16.inputs[1].default_value = 10.0
n17 = _N.new('ShaderNodeMath'); n17.name = 'Math.011'; n17.location = (54, -133)
n17.hide = True
n17.operation = 'DIVIDE'
n17.inputs[1].default_value = 10.0
n18 = _N.new('ShaderNodeMath'); n18.name = 'Math.012'; n18.location = (30, -179)
n18.hide = True
n18.operation = 'DIVIDE'
n18.inputs[1].default_value = 10.0
n19 = _N.new('ShaderNodeMath'); n19.name = 'Math.009'; n19.location = (88, -35)
n19.hide = True
n19.operation = 'DIVIDE'
n19.inputs[1].default_value = 10.0
n20 = _N.new('NodeGroupOutput'); n20.name = 'Group Output'; n20.location = (919, -60)
n21 = _N.new('ShaderNodeMath'); n21.name = 'Math.021'; n21.location = (384, -52)
n21.inputs[1].default_value = 0.0005
n8.parent = n0
n9.parent = n0
n10.parent = n1
n11.parent = n1
n12.parent = n2
n13.parent = n3
n14.parent = n3
n15.parent = n3
n16.parent = n4
n17.parent = n4
n18.parent = n4
n19.parent = n4
n21.parent = n0
_L.new(n7.outputs[0], n19.inputs[0])
_L.new(n7.outputs[1], n16.inputs[0])
_L.new(n7.outputs[2], n17.inputs[0])
_L.new(n7.outputs[3], n18.inputs[0])
_L.new(n12.outputs[0], n20.inputs[0])
_L.new(n17.outputs[0], n20.inputs[1])
_L.new(n18.outputs[0], n20.inputs[2])
_L.new(n7.outputs[4], n13.inputs[0])
_L.new(n7.outputs[5], n15.inputs[0])
_L.new(n19.outputs[0], n20.inputs[3])
_L.new(n10.outputs[0], n20.inputs[4])
_L.new(n21.outputs[0], n20.inputs[5])
_L.new(n7.outputs[6], n9.inputs[1])
_L.new(n16.outputs[0], n5.inputs[1])
_L.new(n5.outputs[0], n12.inputs[1])
_L.new(n19.outputs[0], n12.inputs[0])
_L.new(n13.outputs[0], n14.inputs[0])
_L.new(n14.outputs[0], n5.inputs[0])
_L.new(n5.outputs[0], n11.inputs[0])
_L.new(n15.outputs[0], n14.inputs[1])
_L.new(n11.outputs[0], n10.inputs[0])
_L.new(n19.outputs[0], n11.inputs[1])
_L.new(n18.outputs[0], n8.inputs[0])
_L.new(n8.outputs[0], n9.inputs[0])
_L.new(n9.outputs[0], n21.inputs[0])
n20.is_active_output = True
ng_d_to_r_001 = bpy.data.node_groups.new('D to R.001', 'GeometryNodeTree')
_s = ng_d_to_r_001.interface.new_socket(name='Radians', in_out='OUTPUT', socket_type='NodeSocketFloat')
_s = ng_d_to_r_001.interface.new_socket(name='Degrees', in_out='INPUT', socket_type='NodeSocketFloat')
_s.default_value = 0.5
_s.min_value = -1e+04
_s.max_value = 1e+04
_N = ng_d_to_r_001.nodes; _L = ng_d_to_r_001.links
n0 = _N.new('ShaderNodeMath'); n0.name = 'Math'; n0.location = (-107, -66)
n0.operation = 'DIVIDE'
n0.inputs[0].default_value = 3.142
n0.inputs[1].default_value = 180.0
n1 = _N.new('NodeGroupOutput'); n1.name = 'Group Output'; n1.location = (297, 0)
n2 = _N.new('ShaderNodeMath'); n2.name = 'Math.001'; n2.location = (107, 66)
n2.operation = 'MULTIPLY'
n3 = _N.new('NodeGroupInput'); n3.name = 'Group Input'; n3.location = (-307, 0)
_L.new(n3.outputs[0], n2.inputs[0])
_L.new(n2.outputs[0], n1.inputs[0])
_L.new(n0.outputs[0], n2.inputs[1])
n1.is_active_output = True
ng_lop_001 = bpy.data.node_groups.new('LoP.001', 'GeometryNodeTree')
_s = ng_lop_001.interface.new_socket(name='Instances', in_out='OUTPUT', socket_type='NodeSocketGeometry')
_s = ng_lop_001.interface.new_socket(name='End X', in_out='INPUT', socket_type='NodeSocketFloat')
_s.default_value = 4.8
_s.min_value = -1e+04
_s.max_value = 1e+04
_s = ng_lop_001.interface.new_socket(name='End Y', in_out='INPUT', socket_type='NodeSocketFloat')
_s.default_value = 0.2
_s.min_value = -1e+04
_s.max_value = 1e+04
_s = ng_lop_001.interface.new_socket(name='End Z', in_out='INPUT', socket_type='NodeSocketFloat')
_s.min_value = -1e+04
_s.max_value = 1e+04
_s = ng_lop_001.interface.new_socket(name='Count', in_out='INPUT', socket_type='NodeSocketInt')
_s.default_value = 2
_s.min_value = 2
_s.max_value = 100000
_s = ng_lop_001.interface.new_socket(name='Instance', in_out='INPUT', socket_type='NodeSocketGeometry')
_s = ng_lop_001.interface.new_socket(name='Pin Rotation', in_out='INPUT', socket_type='NodeSocketFloat')
_s.min_value = -1e+04
_s.max_value = 1e+04
ng_lop_001.is_modifier = True
_N = ng_lop_001.nodes; _L = ng_lop_001.links
n0 = _N.new('NodeFrame'); n0.name = 'Frame.003'; n0.location = (-370, 287)
n0.label = 'Generate  pins'
n0.width = 894
n1 = _N.new('NodeGroupOutput'); n1.name = 'Group Output'; n1.location = (611, 51)
n2 = _N.new('GeometryNodeCurveToPoints'); n2.name = 'Curve to Points'; n2.location = (446, -113)
n3 = _N.new('GeometryNodeCurvePrimitiveLine'); n3.name = 'Curve Line'; n3.location = (237, -114)
n4 = _N.new('ShaderNodeCombineXYZ'); n4.name = 'Combine XYZ.005'; n4.location = (37, -200)
n5 = _N.new('GeometryNodeInstanceOnPoints'); n5.name = 'Instance on Points'; n5.location = (724, -231)
n6 = _N.new('ShaderNodeCombineXYZ'); n6.name = 'Combine XYZ.006'; n6.location = (347, -400)
n7 = _N.new('NodeGroupInput'); n7.name = 'Group Input'; n7.location = (-783, 17)
n8 = _N.new('GeometryNodeGroup'); n8.name = 'Group'; n8.location = (40, -413)
n8.label = 'D to R'
n8.node_tree = ng_d_to_r_001
n9 = _N.new('ShaderNodeCombineXYZ'); n9.name = 'Combine XYZ.002'; n9.location = (30, -30)
n2.parent = n0
n3.parent = n0
n4.parent = n0
n5.parent = n0
n6.parent = n0
n8.parent = n0
n9.parent = n0
_L.new(n7.outputs[0], n9.inputs[0])
_L.new(n7.outputs[1], n9.inputs[1])
_L.new(n7.outputs[3], n2.inputs[1])
_L.new(n7.outputs[4], n5.inputs[2])
_L.new(n5.outputs[0], n1.inputs[0])
_L.new(n7.outputs[2], n9.inputs[2])
_L.new(n3.outputs[0], n2.inputs[0])
_L.new(n9.outputs[0], n3.inputs[1])
_L.new(n2.outputs[0], n5.inputs[0])
_L.new(n4.outputs[0], n3.inputs[0])
_L.new(n6.outputs[0], n5.inputs[5])
_L.new(n7.outputs[1], n4.inputs[1])
_L.new(n7.outputs[2], n4.inputs[2])
_L.new(n7.outputs[5], n8.inputs[0])
_L.new(n8.outputs[0], n6.inputs[2])
n1.is_active_output = True
ng_createpins_001 = bpy.data.node_groups.new('CreatePins.001', 'GeometryNodeTree')
_s = ng_createpins_001.interface.new_socket(name='Pin Geometry (Instances)', in_out='OUTPUT', socket_type='NodeSocketGeometry')
_s = ng_createpins_001.interface.new_socket(name='X', in_out='INPUT', socket_type='NodeSocketFloat')
_s.default_value = 4.8
_s.min_value = -1e+04
_s.max_value = 1e+04
_s = ng_createpins_001.interface.new_socket(name='Y (Left)', in_out='INPUT', socket_type='NodeSocketFloat')
_s.default_value = -0.2
_s.min_value = -1e+04
_s.max_value = 1e+04
_s = ng_createpins_001.interface.new_socket(name='Y (Right)', in_out='INPUT', socket_type='NodeSocketFloat')
_s.default_value = 0.2
_s.min_value = -1e+04
_s.max_value = 1e+04
_s = ng_createpins_001.interface.new_socket(name='Z', in_out='INPUT', socket_type='NodeSocketFloat')
_s.min_value = -1e+04
_s.max_value = 1e+04
_s = ng_createpins_001.interface.new_socket(name='Pin Count', in_out='INPUT', socket_type='NodeSocketInt')
_s.default_value = 2
_s.min_value = 2
_s.max_value = 100000
_s = ng_createpins_001.interface.new_socket(name='Pin Geometry', in_out='INPUT', socket_type='NodeSocketGeometry')
ng_createpins_001.is_modifier = True
_N = ng_createpins_001.nodes; _L = ng_createpins_001.links
n0 = _N.new('NodeGroupInput'); n0.name = 'Group Input'; n0.location = (-1017, 48)
n1 = _N.new('ShaderNodeValue'); n1.name = 'Value'; n1.location = (-699, 192)
n1.outputs[0].default_value = 90.0
n2 = _N.new('ShaderNodeValue'); n2.name = 'Value.001'; n2.location = (-711, -161)
n2.outputs[0].default_value = -90.0
n3 = _N.new('NodeGroupOutput'); n3.name = 'Group Output'; n3.location = (694, 50)
n4 = _N.new('GeometryNodeJoinGeometry'); n4.name = 'Join Geometry.002'; n4.location = (234, 235)
n5 = _N.new('NodeGroupInput'); n5.name = 'Group Input.001'; n5.location = (-1020, 377)
n6 = _N.new('GeometryNodeGroup'); n6.name = 'Group.001'; n6.location = (-180, 171)
n6.label = 'Create Line of Pins'
n6.width = 193
n6.node_tree = ng_lop_001
n7 = _N.new('GeometryNodeGroup'); n7.name = 'Group'; n7.location = (-183, 416)
n7.label = 'Create Line of Pins'
n7.width = 196
n7.node_tree = ng_lop_001
_L.new(n4.outputs[0], n3.inputs[0])
_L.new(n7.outputs[0], n4.inputs[0])
_L.new(n1.outputs[0], n7.inputs[5])
_L.new(n2.outputs[0], n6.inputs[5])
_L.new(n0.outputs[5], n6.inputs[4])
_L.new(n0.outputs[4], n6.inputs[3])
_L.new(n0.outputs[0], n6.inputs[0])
_L.new(n0.outputs[1], n6.inputs[1])
_L.new(n0.outputs[3], n6.inputs[2])
_L.new(n6.outputs[0], n4.inputs[0])
_L.new(n5.outputs[0], n7.inputs[0])
_L.new(n5.outputs[2], n7.inputs[1])
_L.new(n5.outputs[3], n7.inputs[2])
_L.new(n5.outputs[4], n7.inputs[3])
_L.new(n5.outputs[5], n7.inputs[4])
n3.is_active_output = True
ng_nodegroup = bpy.data.node_groups.new('NodeGroup', 'GeometryNodeTree')
_s = ng_nodegroup.interface.new_socket(name='Output', in_out='OUTPUT', socket_type='NodeSocketGeometry')
_s = ng_nodegroup.interface.new_socket(name='Marking Thickness', in_out='INPUT', socket_type='NodeSocketFloat')
_s.default_value = 0.5
_s.min_value = -1e+04
_s.max_value = 1e+04
_s = ng_nodegroup.interface.new_socket(name='Switch', in_out='INPUT', socket_type='NodeSocketBool')
_s = ng_nodegroup.interface.new_socket(name='Material', in_out='INPUT', socket_type='NodeSocketMaterial')
_s = ng_nodegroup.interface.new_socket(name='Z', in_out='INPUT', socket_type='NodeSocketFloat')
_s.min_value = -1e+04
_s.max_value = 1e+04
_s = ng_nodegroup.interface.new_socket(name='chip x', in_out='INPUT', socket_type='NodeSocketFloat')
_s = ng_nodegroup.interface.new_socket(name='chip y', in_out='INPUT', socket_type='NodeSocketFloat')
_s = ng_nodegroup.interface.new_socket(name='padding', in_out='INPUT', socket_type='NodeSocketFloat')
_s = ng_nodegroup.interface.new_socket(name='x offset', in_out='INPUT', socket_type='NodeSocketFloat')
_s = ng_nodegroup.interface.new_socket(name='String', in_out='INPUT', socket_type='NodeSocketString')
_s.default_value = 'IC3'
ng_nodegroup.is_modifier = True
_N = ng_nodegroup.nodes; _L = ng_nodegroup.links
n0 = _N.new('ShaderNodeCombineXYZ'); n0.name = 'Combine XYZ.003'; n0.location = (318, 50)
n1 = _N.new('GeometryNodeTransform'); n1.name = 'Transform.005'; n1.location = (495, -22)
n2 = _N.new('GeometryNodeJoinGeometry'); n2.name = 'Join Geometry.002'; n2.location = (-61, -240)
n3 = _N.new('GeometryNodeStringToCurves'); n3.name = 'String to Curves'; n3.location = (-1385, 581)
n3.font = None
n3.align_x = 'CENTER'
n3.pivot_mode = 'MIDPOINT'
n3.inputs[1].default_value = 0.2
n4 = _N.new('ShaderNodeMath'); n4.name = 'Math.003'; n4.location = (-672, -374)
n4.hide = True
n5 = _N.new('ShaderNodeMath'); n5.name = 'Math.002'; n5.location = (-672, -337)
n5.hide = True
n6 = _N.new('ShaderNodeMath'); n6.name = 'Math'; n6.location = (-672, -262)
n6.hide = True
n7 = _N.new('ShaderNodeMath'); n7.name = 'Math.001'; n7.location = (-672, -299)
n7.hide = True
n8 = _N.new('ShaderNodeMath'); n8.name = 'Math.006'; n8.location = (-1012, 187)
n8.hide = True
n8.operation = 'MULTIPLY'
n8.inputs[1].default_value = 0.75
n9 = _N.new('ShaderNodeCombineXYZ'); n9.name = 'Combine XYZ'; n9.location = (-822, 391)
n10 = _N.new('GeometryNodeCurvePrimitiveQuadrilateral'); n10.name = 'Quadrilateral.001'; n10.location = (-338, -333)
n11 = _N.new('GeometryNodeCurvePrimitiveQuadrilateral'); n11.name = 'Quadrilateral'; n11.location = (-360, -181)
n12 = _N.new('ShaderNodeMath'); n12.name = 'Math.007'; n12.location = (-1014, 416)
n12.hide = True
n13 = _N.new('ShaderNodeMath'); n13.name = 'Math.004'; n13.location = (-1203, 256)
n13.hide = True
n13.operation = 'DIVIDE'
n13.inputs[1].default_value = 2.0
n14 = _N.new('ShaderNodeMath'); n14.name = 'Math.005'; n14.location = (-1187, 193)
n14.hide = True
n15 = _N.new('GeometryNodeFillCurve'); n15.name = 'Fill Curve'; n15.location = (121, -250)
n16 = _N.new('GeometryNodeSetMaterial'); n16.name = 'Set Material.003'; n16.location = (328, -111)
n17 = _N.new('GeometryNodeSetMaterial'); n17.name = 'Set Material.004'; n17.location = (246, 400)
n18 = _N.new('NodeGroupOutput'); n18.name = 'Group Output'; n18.location = (1155, 183)
n19 = _N.new('GeometryNodeSwitch'); n19.name = 'Switch.003'; n19.location = (935, 198)
n20 = _N.new('GeometryNodeJoinGeometry'); n20.name = 'Join Geometry'; n20.location = (715, 59)
n21 = _N.new('GeometryNodeFillCurve'); n21.name = 'Fill Curve.001'; n21.location = (21, 374)
n22 = _N.new('GeometryNodeTransform'); n22.name = 'Transform'; n22.location = (-382, 561)
n22.inputs[2].default_value = (0.0, 0.0, -1.571)
n23 = _N.new('ShaderNodeCombineXYZ'); n23.name = 'Combine XYZ.001'; n23.location = (-600, 472)
n23.inputs[0].default_value = -0.35
n24 = _N.new('NodeGroupInput'); n24.name = 'Group Input'; n24.location = (-1682, 186)
_L.new(n24.outputs[1], n19.inputs[0])
_L.new(n24.outputs[2], n16.inputs[2])
_L.new(n24.outputs[3], n0.inputs[2])
_L.new(n19.outputs[0], n18.inputs[0])
_L.new(n11.outputs[0], n2.inputs[0])
_L.new(n10.outputs[0], n2.inputs[0])
_L.new(n2.outputs[0], n15.inputs[0])
_L.new(n15.outputs[0], n16.inputs[0])
_L.new(n16.outputs[0], n1.inputs[0])
_L.new(n1.outputs[0], n20.inputs[0])
_L.new(n0.outputs[0], n1.inputs[1])
_L.new(n24.outputs[4], n6.inputs[0])
_L.new(n24.outputs[6], n6.inputs[1])
_L.new(n6.outputs[0], n11.inputs[0])
_L.new(n24.outputs[5], n7.inputs[0])
_L.new(n24.outputs[6], n7.inputs[1])
_L.new(n7.outputs[0], n11.inputs[1])
_L.new(n6.outputs[0], n5.inputs[0])
_L.new(n7.outputs[0], n4.inputs[0])
_L.new(n24.outputs[0], n5.inputs[1])
_L.new(n24.outputs[0], n4.inputs[1])
_L.new(n5.outputs[0], n10.inputs[0])
_L.new(n4.outputs[0], n10.inputs[1])
_L.new(n24.outputs[7], n0.inputs[0])
_L.new(n3.outputs[0], n22.inputs[0])
_L.new(n24.outputs[5], n13.inputs[0])
_L.new(n24.outputs[6], n14.inputs[0])
_L.new(n14.outputs[0], n8.inputs[0])
_L.new(n8.outputs[0], n12.inputs[1])
_L.new(n13.outputs[0], n12.inputs[0])
_L.new(n24.outputs[0], n14.inputs[1])
_L.new(n12.outputs[0], n9.inputs[0])
_L.new(n24.outputs[8], n3.inputs[0])
_L.new(n21.outputs[0], n17.inputs[0])
_L.new(n22.outputs[0], n21.inputs[0])
_L.new(n20.outputs[0], n19.inputs[2])
_L.new(n17.outputs[0], n20.inputs[0])
_L.new(n24.outputs[2], n17.inputs[2])
_L.new(n24.outputs[3], n23.inputs[2])
_L.new(n23.outputs[0], n22.inputs[1])
n18.is_active_output = True
ng_createchipbody_001 = bpy.data.node_groups.new('CreateChipBody.001', 'GeometryNodeTree')
_s = ng_createchipbody_001.interface.new_socket(name='Geometry', in_out='OUTPUT', socket_type='NodeSocketGeometry')
_s = ng_createchipbody_001.interface.new_socket(name='Body Dimension X', in_out='INPUT', socket_type='NodeSocketFloat')
_s.min_value = -1e+04
_s.max_value = 1e+04
_s = ng_createchipbody_001.interface.new_socket(name='Body Dimension Y', in_out='INPUT', socket_type='NodeSocketFloat')
_s.default_value = 0.5
_s.min_value = -1e+04
_s.max_value = 1e+04
_s = ng_createchipbody_001.interface.new_socket(name='Body Dimension Z', in_out='INPUT', socket_type='NodeSocketFloat')
_s.default_value = 0.2
_s.min_value = -1e+04
_s.max_value = 1e+04
_s = ng_createchipbody_001.interface.new_socket(name='Orientation Marker X Offset', in_out='INPUT', socket_type='NodeSocketFloat')
_s.default_value = 0.5
_s.min_value = -1e+04
_s.max_value = 1e+04
_s = ng_createchipbody_001.interface.new_socket(name='Body X Offset', in_out='INPUT', socket_type='NodeSocketFloat')
_s.min_value = -1e+04
_s.max_value = 1e+04
_s = ng_createchipbody_001.interface.new_socket(name='Mark Front of Chip', in_out='INPUT', socket_type='NodeSocketBool')
_s = ng_createchipbody_001.interface.new_socket(name='Mark Pin 1', in_out='INPUT', socket_type='NodeSocketBool')
_s = ng_createchipbody_001.interface.new_socket(name='Shade Smooth', in_out='INPUT', socket_type='NodeSocketBool')
_s = ng_createchipbody_001.interface.new_socket(name='Chip Material', in_out='INPUT', socket_type='NodeSocketMaterial')
_s.default_value = mat_ma_darkabs_003
_s = ng_createchipbody_001.interface.new_socket(name='Chip Z Offset', in_out='INPUT', socket_type='NodeSocketFloat')
_s.default_value = 0.2
_s.min_value = -1e+04
_s.max_value = 1e+04
_s = ng_createchipbody_001.interface.new_socket(name='Marking Z Offset', in_out='INPUT', socket_type='NodeSocketFloat')
_s.default_value = 0.4
_s.min_value = -1e+04
_s.max_value = 1e+04
_s = ng_createchipbody_001.interface.new_socket(name='Use Square Cutout', in_out='INPUT', socket_type='NodeSocketBool')
_s = ng_createchipbody_001.interface.new_socket(name='Cutout Z Offset', in_out='INPUT', socket_type='NodeSocketFloat')
_s.min_value = -1e+04
_s.max_value = 1e+04
_s = ng_createchipbody_001.interface.new_socket(name='Mirron Front Mark', in_out='INPUT', socket_type='NodeSocketBool')
ng_createchipbody_001.is_modifier = True
_N = ng_createchipbody_001.nodes; _L = ng_createchipbody_001.links
n0 = _N.new('GeometryNodeStoreNamedAttribute'); n0.name = 'Store Named Attribute.007'; n0.location = (411, -163)
n0.data_type = 'FLOAT_VECTOR'
n0.domain = 'CORNER'
n0.inputs[2].default_value = 'uv_map'
n1 = _N.new('GeometryNodeStoreNamedAttribute'); n1.name = 'Store Named Attribute.006'; n1.location = (836, -801)
n1.data_type = 'FLOAT_VECTOR'
n1.domain = 'CORNER'
n1.inputs[2].default_value = 'uv_map'
n2 = _N.new('GeometryNodeStoreNamedAttribute'); n2.name = 'Store Named Attribute.005'; n2.location = (835, -740)
n2.data_type = 'FLOAT_VECTOR'
n2.domain = 'CORNER'
n2.inputs[2].default_value = 'uv_map'
n3 = _N.new('GeometryNodeStoreNamedAttribute'); n3.name = 'Store Named Attribute.004'; n3.location = (48, 39)
n3.data_type = 'FLOAT_VECTOR'
n3.domain = 'CORNER'
n3.inputs[2].default_value = 'uv_map'
n4 = _N.new('GeometryNodeStoreNamedAttribute'); n4.name = 'Store Named Attribute.003'; n4.location = (-493, -2943)
n4.data_type = 'FLOAT_VECTOR'
n4.domain = 'CORNER'
n4.inputs[2].default_value = 'uv_map'
n5 = _N.new('GeometryNodeStoreNamedAttribute'); n5.name = 'Store Named Attribute.002'; n5.location = (-494, -2078)
n5.data_type = 'FLOAT_VECTOR'
n5.domain = 'CORNER'
n5.inputs[2].default_value = 'uv_map'
n6 = _N.new('GeometryNodeStoreNamedAttribute'); n6.name = 'Store Named Attribute.001'; n6.location = (-493, -1216)
n6.data_type = 'FLOAT_VECTOR'
n6.domain = 'CORNER'
n6.inputs[2].default_value = 'uv_map'
n7 = _N.new('GeometryNodeStoreNamedAttribute'); n7.name = 'Store Named Attribute'; n7.location = (-494, -351)
n7.data_type = 'FLOAT_VECTOR'
n7.domain = 'CORNER'
n7.inputs[2].default_value = 'uv_map'
n8 = _N.new('NodeFrame'); n8.name = 'Frame.001'; n8.location = (1303, -582)
n8.label = 'Mark front/rear of chip'
n8.width = 2627
n9 = _N.new('NodeFrame'); n9.name = 'Frame'; n9.location = (2485, -1906)
n9.label = 'Generate First Pin Marking'
n9.width = 1212
n10 = _N.new('GeometryNodeTransform'); n10.name = 'Transform'; n10.location = (26, -349)
n11 = _N.new('GeometryNodeTransform'); n11.name = 'Transform.003'; n11.location = (26, -781)
n12 = _N.new('GeometryNodeTransform'); n12.name = 'Transform.004'; n12.location = (26, -997)
n13 = _N.new('GeometryNodeTransform'); n13.name = 'Transform.007'; n13.location = (26, -1645)
n14 = _N.new('ShaderNodeCombineXYZ'); n14.name = 'Combine XYZ.006'; n14.location = (-519, -969)
n15 = _N.new('ShaderNodeCombineXYZ'); n15.name = 'Combine XYZ.001'; n15.location = (-519, -835)
n16 = _N.new('GeometryNodeMeshCube'); n16.name = 'Cube.001'; n16.location = (-519, -351)
n16.inputs[0].default_value = (100.0, 100.0, 1.0)
n17 = _N.new('ShaderNodeCombineXYZ'); n17.name = 'Combine XYZ.010'; n17.location = (-519, -567)
n18 = _N.new('ShaderNodeCombineXYZ'); n18.name = 'Combine XYZ.011'; n18.location = (-519, -701)
n19 = _N.new('GeometryNodeMeshCube'); n19.name = 'Cube.002'; n19.location = (-518, -1216)
n19.inputs[0].default_value = (100.0, 100.0, 1.0)
n20 = _N.new('ShaderNodeCombineXYZ'); n20.name = 'Combine XYZ.012'; n20.location = (-518, -1432)
n21 = _N.new('ShaderNodeCombineXYZ'); n21.name = 'Combine XYZ.013'; n21.location = (-518, -1566)
n22 = _N.new('ShaderNodeCombineXYZ'); n22.name = 'Combine XYZ.014'; n22.location = (-518, -1834)
n23 = _N.new('ShaderNodeCombineXYZ'); n23.name = 'Combine XYZ.015'; n23.location = (-518, -1700)
n24 = _N.new('ShaderNodeMath'); n24.name = 'Math.008'; n24.location = (-716, -1638)
n24.hide = True
n24.operation = 'MULTIPLY'
n24.inputs[1].default_value = -1.0
n25 = _N.new('ShaderNodeMath'); n25.name = 'Math.006'; n25.location = (-720, -1883)
n25.hide = True
n25.operation = 'MULTIPLY'
n25.inputs[1].default_value = -1.0
n26 = _N.new('ShaderNodeMath'); n26.name = 'Math.007'; n26.location = (-918, -1760)
n27 = _N.new('ShaderNodeMath'); n27.name = 'Math.009'; n27.location = (-1120, -1493)
n27.operation = 'RADIANS'
n28 = _N.new('ShaderNodeMath'); n28.name = 'Math.010'; n28.location = (-1120, -1638)
n28.operation = 'DIVIDE'
n28.inputs[1].default_value = 2.0
n29 = _N.new('ShaderNodeMath'); n29.name = 'Math.011'; n29.location = (-699, -1040)
n29.hide = True
n29.operation = 'MULTIPLY'
n29.inputs[1].default_value = -1.0
n30 = _N.new('ShaderNodeMath'); n30.name = 'Math.012'; n30.location = (-699, -750)
n30.hide = True
n30.operation = 'MULTIPLY'
n30.inputs[1].default_value = -1.0
n31 = _N.new('ShaderNodeMath'); n31.name = 'Math.013'; n31.location = (-921, -876)
n32 = _N.new('ShaderNodeMath'); n32.name = 'Math.014'; n32.location = (-1155, -722)
n32.operation = 'DIVIDE'
n32.inputs[1].default_value = 2.0
n33 = _N.new('ShaderNodeMath'); n33.name = 'Math.015'; n33.location = (-922, -588)
n33.operation = 'RADIANS'
n34 = _N.new('GeometryNodeTransform'); n34.name = 'Transform.008'; n34.location = (26, -2076)
n35 = _N.new('GeometryNodeTransform'); n35.name = 'Transform.013'; n35.location = (26, -2940)
n36 = _N.new('ShaderNodeCombineXYZ'); n36.name = 'Combine XYZ.016'; n36.location = (-519, -2696)
n37 = _N.new('ShaderNodeCombineXYZ'); n37.name = 'Combine XYZ.017'; n37.location = (-519, -2562)
n38 = _N.new('GeometryNodeMeshCube'); n38.name = 'Cube.003'; n38.location = (-519, -2078)
n38.inputs[0].default_value = (100.0, 100.0, 1.0)
n39 = _N.new('ShaderNodeCombineXYZ'); n39.name = 'Combine XYZ.018'; n39.location = (-519, -2294)
n40 = _N.new('ShaderNodeCombineXYZ'); n40.name = 'Combine XYZ.019'; n40.location = (-519, -2428)
n41 = _N.new('GeometryNodeMeshCube'); n41.name = 'Cube.004'; n41.location = (-518, -2943)
n41.inputs[0].default_value = (100.0, 100.0, 1.0)
n42 = _N.new('ShaderNodeCombineXYZ'); n42.name = 'Combine XYZ.020'; n42.location = (-518, -3159)
n43 = _N.new('ShaderNodeCombineXYZ'); n43.name = 'Combine XYZ.021'; n43.location = (-518, -3293)
n44 = _N.new('ShaderNodeCombineXYZ'); n44.name = 'Combine XYZ.022'; n44.location = (-518, -3561)
n45 = _N.new('ShaderNodeCombineXYZ'); n45.name = 'Combine XYZ.023'; n45.location = (-518, -3427)
n46 = _N.new('ShaderNodeMath'); n46.name = 'Math.016'; n46.location = (-716, -3364)
n46.hide = True
n46.operation = 'MULTIPLY'
n46.inputs[1].default_value = -1.0
n47 = _N.new('ShaderNodeMath'); n47.name = 'Math.017'; n47.location = (-720, -3610)
n47.hide = True
n47.operation = 'MULTIPLY'
n47.inputs[1].default_value = -1.0
n48 = _N.new('ShaderNodeMath'); n48.name = 'Math.018'; n48.location = (-918, -3487)
n49 = _N.new('ShaderNodeMath'); n49.name = 'Math.019'; n49.location = (-1120, -3220)
n49.operation = 'RADIANS'
n50 = _N.new('ShaderNodeMath'); n50.name = 'Math.020'; n50.location = (-1120, -3365)
n50.operation = 'DIVIDE'
n50.inputs[1].default_value = 2.0
n51 = _N.new('ShaderNodeMath'); n51.name = 'Math.021'; n51.location = (-699, -2767)
n51.hide = True
n51.operation = 'MULTIPLY'
n51.inputs[1].default_value = -1.0
n52 = _N.new('ShaderNodeMath'); n52.name = 'Math.022'; n52.location = (-699, -2477)
n52.hide = True
n52.operation = 'MULTIPLY'
n52.inputs[1].default_value = -1.0
n53 = _N.new('ShaderNodeMath'); n53.name = 'Math.023'; n53.location = (-921, -2603)
n54 = _N.new('ShaderNodeMath'); n54.name = 'Math.024'; n54.location = (-1155, -2449)
n54.operation = 'DIVIDE'
n54.inputs[1].default_value = 2.0
n55 = _N.new('ShaderNodeMath'); n55.name = 'Math.025'; n55.location = (-922, -2314)
n55.operation = 'RADIANS'
n56 = _N.new('GeometryNodeTransform'); n56.name = 'Transform.011'; n56.location = (26, -2292)
n57 = _N.new('GeometryNodeTransform'); n57.name = 'Transform.014'; n57.location = (26, -3156)
n58 = _N.new('GeometryNodeTransform'); n58.name = 'Transform.015'; n58.location = (26, -3372)
n59 = _N.new('GeometryNodeTransform'); n59.name = 'Transform.001'; n59.location = (26, -565)
n60 = _N.new('GeometryNodeTransform'); n60.name = 'Transform.009'; n60.location = (26, -1213)
n61 = _N.new('GeometryNodeTransform'); n61.name = 'Transform.010'; n61.location = (26, -1429)
n62 = _N.new('GeometryNodeTransform'); n62.name = 'Transform.012'; n62.location = (26, -1861)
n63 = _N.new('GeometryNodeTransform'); n63.name = 'Transform.016'; n63.location = (26, -2508)
n64 = _N.new('GeometryNodeTransform'); n64.name = 'Transform.017'; n64.location = (26, -2724)
n65 = _N.new('GeometryNodeMeshBoolean'); n65.name = 'Mesh Boolean'; n65.location = (900, -106)
n65.solver = 'EXACT'
n66 = _N.new('GeometryNodeMeshBoolean'); n66.name = 'Mesh Boolean.001'; n66.location = (1090, -106)
n66.solver = 'EXACT'
n67 = _N.new('GeometryNodeMeshBoolean'); n67.name = 'Mesh Boolean.004'; n67.location = (1280, -106)
n67.solver = 'EXACT'
n68 = _N.new('GeometryNodeMeshBoolean'); n68.name = 'Mesh Boolean.005'; n68.location = (1470, -106)
n68.solver = 'EXACT'
n69 = _N.new('GeometryNodeTransform'); n69.name = 'Transform.018'; n69.location = (26, -3588)
n70 = _N.new('GeometryNodeMeshCube'); n70.name = 'Cube'; n70.location = (23, 39)
n71 = _N.new('ShaderNodeCombineXYZ'); n71.name = 'Combine XYZ'; n71.location = (-503, 34)
n72 = _N.new('ShaderNodeValue'); n72.name = 'Value.003'; n72.location = (-1562, -906)
n72.label = 'Angle'
n72.outputs[0].default_value = 85.0
n73 = _N.new('ShaderNodeValue'); n73.name = 'Value.004'; n73.location = (-1562, -1001)
n73.label = 'Langth Offset'
n73.outputs[0].default_value = 0.5
n74 = _N.new('ShaderNodeValue'); n74.name = 'Value.008'; n74.location = (-1877, -2559)
n74.label = 'Angle'
n74.outputs[0].default_value = 45.0
n75 = _N.new('ShaderNodeValue'); n75.name = 'Value.009'; n75.location = (-1877, -2654)
n75.label = 'Langth Offset'
n75.outputs[0].default_value = 0.825
n76 = _N.new('NodeGroupInput'); n76.name = 'Group Input.001'; n76.location = (-2724, -447)
n77 = _N.new('GeometryNodeTransform'); n77.name = 'Transform.019'; n77.location = (2579, 379)
n78 = _N.new('GeometryNodeMeshBoolean'); n78.name = 'Mesh Boolean.003'; n78.location = (4321, 118)
n78.solver = 'EXACT'
n78.inputs[3].default_value = True
n79 = _N.new('GeometryNodeSetMaterial'); n79.name = 'Set Material.001'; n79.location = (4735, 0)
n80 = _N.new('GeometryNodeJoinGeometry'); n80.name = 'Join Geometry'; n80.location = (5176, 49)
n81 = _N.new('NodeGroupOutput'); n81.name = 'Group Output'; n81.location = (5536, 43)
n82 = _N.new('GeometryNodeSetShadeSmooth'); n82.name = 'Set Shade Smooth'; n82.location = (4948, 25)
n83 = _N.new('ShaderNodeCombineXYZ'); n83.name = 'Combine XYZ.002'; n83.location = (2362, 216)
n84 = _N.new('GeometryNodeTransform'); n84.name = 'Transform.002'; n84.location = (2457, -42)
n85 = _N.new('GeometryNodeMeshBoolean'); n85.name = 'Mesh Boolean.002'; n85.location = (2224, -30)
n85.solver = 'EXACT'
n86 = _N.new('GeometryNodeJoinGeometry'); n86.name = 'Join Geometry.001'; n86.location = (1691, -283)
n87 = _N.new('ShaderNodeCombineXYZ'); n87.name = 'Combine XYZ.009'; n87.location = (1685, -421)
n88 = _N.new('NodeGroupInput'); n88.name = 'Group Input.002'; n88.location = (30, -558)
n89 = _N.new('GeometryNodeSwitch'); n89.name = 'Switch.003'; n89.location = (1455, -596)
n90 = _N.new('GeometryNodeTransform'); n90.name = 'Transform.020'; n90.location = (1421, -790)
n91 = _N.new('ShaderNodeVectorMath'); n91.name = 'Vector Math'; n91.location = (1221, -903)
n91.operation = 'MULTIPLY'
n91.inputs[1].default_value = (-1.0, 1.0, 1.0)
n92 = _N.new('GeometryNodeSwitch'); n92.name = 'Switch.002'; n92.location = (1006, -643)
n93 = _N.new('ShaderNodeCombineXYZ'); n93.name = 'Combine XYZ.007'; n93.location = (815, -851)
n94 = _N.new('GeometryNodeTransform'); n94.name = 'Transform.005'; n94.location = (1217, -613)
n95 = _N.new('GeometryNodeMeshCylinder'); n95.name = 'Cylinder.002'; n95.location = (810, -740)
n95.hide = True
n95.inputs[0].default_value = 64
n95.inputs[1].default_value = 20
n95.inputs[2].default_value = 2
n95.inputs[3].default_value = 0.15
n95.inputs[4].default_value = 10.0
n96 = _N.new('GeometryNodeMeshCube'); n96.name = 'Cube.005'; n96.location = (811, -801)
n96.hide = True
n96.inputs[0].default_value = (0.2, 0.2, 10.0)
n97 = _N.new('ShaderNodeMath'); n97.name = 'Math'; n97.location = (546, -860)
n98 = _N.new('ShaderNodeMath'); n98.name = 'Math.003'; n98.location = (378, -775)
n98.hide = True
n98.operation = 'DIVIDE'
n98.inputs[1].default_value = -2.0
n99 = _N.new('ShaderNodeMath'); n99.name = 'Math.004'; n99.location = (376, -850)
n99.inputs[1].default_value = 5.0
n100 = _N.new('GeometryNodeSwitch'); n100.name = 'Switch'; n100.location = (1951, -146)
n101 = _N.new('ShaderNodeMath'); n101.name = 'Math.005'; n101.location = (436, -420)
n101.operation = 'MULTIPLY'
n101.inputs[1].default_value = -0.33
n102 = _N.new('ShaderNodeCombineXYZ'); n102.name = 'Combine XYZ.008'; n102.location = (619, -369)
n102.inputs[2].default_value = 1.4
n103 = _N.new('GeometryNodeSwitch'); n103.name = 'Switch.001'; n103.location = (1042, -30)
n104 = _N.new('GeometryNodeTransform'); n104.name = 'Transform.006'; n104.location = (798, -158)
n105 = _N.new('NodeGroupInput'); n105.name = 'Group Input.003'; n105.location = (30, -317)
n106 = _N.new('GeometryNodeMeshCylinder'); n106.name = 'Cylinder.001'; n106.location = (386, -163)
n106.inputs[0].default_value = 64
n106.inputs[1].default_value = 20
n106.inputs[2].default_value = 2
n106.inputs[3].default_value = 0.05
n107 = _N.new('GeometryNodeExtrudeMesh'); n107.name = 'Extrude Mesh.001'; n107.location = (650, 544)
n107.width = 171
n107.inputs[4].default_value = False
n108 = _N.new('GeometryNodeScaleElements'); n108.name = 'Scale Elements.001'; n108.location = (1153, 515)
n108.inputs[2].default_value = 0.95
n109 = _N.new('GeometryNodeCurvePrimitiveQuadrilateral'); n109.name = 'Quadrilateral'; n109.location = (-701, 589)
n110 = _N.new('GeometryNodeExtrudeMesh'); n110.name = 'Extrude Mesh.002'; n110.location = (902, 537)
n110.width = 171
n110.inputs[4].default_value = False
n111 = _N.new('GeometryNodeFlipFaces'); n111.name = 'Flip Faces'; n111.location = (-229, 816)
n112 = _N.new('GeometryNodeExtrudeMesh'); n112.name = 'Extrude Mesh'; n112.location = (-192, 606)
n112.width = 171
n113 = _N.new('GeometryNodeFillCurve'); n113.name = 'Fill Curve'; n113.location = (-454, 698)
n114 = _N.new('GeometryNodeMergeByDistance'); n114.name = 'Merge by Distance'; n114.location = (241, 903)
n115 = _N.new('GeometryNodeJoinGeometry'); n115.name = 'Join Geometry.002'; n115.location = (49, 896)
n116 = _N.new('GeometryNodeScaleElements'); n116.name = 'Scale Elements'; n116.location = (411, 637)
n116.inputs[2].default_value = 1.05
n117 = _N.new('ShaderNodeCombineXYZ'); n117.name = 'Combine XYZ.003'; n117.location = (-503, 377)
n118 = _N.new('ShaderNodeCombineXYZ'); n118.name = 'Combine XYZ.004'; n118.location = (156, 330)
n118.inputs[2].default_value = 0.05
n119 = _N.new('NodeReroute'); n119.name = 'Reroute'; n119.location = (-1986, -453)
n119.width = 16
n119.socket_idname = 'NodeSocketFloat'
n120 = _N.new('NodeReroute'); n120.name = 'Reroute.001'; n120.location = (-1987, -545)
n120.width = 16
n120.socket_idname = 'NodeSocketFloat'
n121 = _N.new('GeometryNodeSwitch'); n121.name = 'Switch.004'; n121.location = (1752, 47)
n121.inputs[0].default_value = True
n122 = _N.new('ShaderNodeMath'); n122.name = 'Math.001'; n122.location = (-929, 269)
n122.operation = 'SUBTRACT'
n122.inputs[1].default_value = 0.05
n123 = _N.new('GeometryNodeTransform'); n123.name = 'Transform.021'; n123.location = (1373, 416)
n124 = _N.new('ShaderNodeMath'); n124.name = 'Math.002'; n124.location = (-740, 354)
n124.operation = 'DIVIDE'
n124.inputs[1].default_value = 2.0
n125 = _N.new('ShaderNodeMath'); n125.name = 'Math.026'; n125.location = (-747, 162)
n125.operation = 'DIVIDE'
n125.inputs[1].default_value = -2.0
n126 = _N.new('NodeReroute'); n126.name = 'Reroute.002'; n126.location = (-1988, -637)
n126.width = 16
n126.socket_idname = 'NodeSocketFloat'
n127 = _N.new('ShaderNodeCombineXYZ'); n127.name = 'Combine XYZ.005'; n127.location = (1125, 215)
n0.parent = n9
n1.parent = n8
n2.parent = n8
n84.parent = n8
n85.parent = n8
n86.parent = n8
n87.parent = n8
n88.parent = n8
n89.parent = n8
n90.parent = n8
n91.parent = n8
n92.parent = n8
n93.parent = n8
n94.parent = n8
n95.parent = n8
n96.parent = n8
n97.parent = n8
n98.parent = n8
n99.parent = n8
n100.parent = n8
n101.parent = n9
n102.parent = n9
n103.parent = n9
n104.parent = n9
n105.parent = n9
n106.parent = n9
_L.new(n85.outputs[0], n84.inputs[0])
_L.new(n0.outputs[0], n104.inputs[0])
_L.new(n80.outputs[0], n81.inputs[0])
_L.new(n79.outputs[0], n82.inputs[0])
_L.new(n88.outputs[0], n98.inputs[0])
_L.new(n98.outputs[0], n93.inputs[0])
_L.new(n88.outputs[9], n99.inputs[0])
_L.new(n99.outputs[0], n97.inputs[0])
_L.new(n105.outputs[1], n101.inputs[0])
_L.new(n101.outputs[0], n102.inputs[1])
_L.new(n102.outputs[0], n104.inputs[1])
_L.new(n84.outputs[0], n78.inputs[0])
_L.new(n78.outputs[0], n79.inputs[0])
_L.new(n88.outputs[4], n87.inputs[0])
_L.new(n87.outputs[0], n84.inputs[1])
_L.new(n103.outputs[0], n78.inputs[1])
_L.new(n104.outputs[0], n103.inputs[2])
_L.new(n105.outputs[6], n103.inputs[0])
_L.new(n88.outputs[8], n79.inputs[2])
_L.new(n82.outputs[0], n80.inputs[0])
_L.new(n100.outputs[0], n85.inputs[1])
_L.new(n94.outputs[0], n86.inputs[0])
_L.new(n88.outputs[5], n100.inputs[0])
_L.new(n71.outputs[0], n70.inputs[0])
_L.new(n119.outputs[0], n71.inputs[0])
_L.new(n120.outputs[0], n71.inputs[1])
_L.new(n126.outputs[0], n71.inputs[2])
_L.new(n7.outputs[0], n10.inputs[0])
_L.new(n120.outputs[0], n32.inputs[0])
_L.new(n15.outputs[0], n10.inputs[1])
_L.new(n29.outputs[0], n14.inputs[1])
_L.new(n14.outputs[0], n59.inputs[1])
_L.new(n7.outputs[0], n59.inputs[0])
_L.new(n15.outputs[0], n11.inputs[1])
_L.new(n14.outputs[0], n12.inputs[1])
_L.new(n7.outputs[0], n11.inputs[0])
_L.new(n7.outputs[0], n12.inputs[0])
_L.new(n32.outputs[0], n31.inputs[0])
_L.new(n31.outputs[0], n15.inputs[1])
_L.new(n31.outputs[0], n29.inputs[0])
_L.new(n30.outputs[0], n18.inputs[0])
_L.new(n17.outputs[0], n10.inputs[2])
_L.new(n17.outputs[0], n59.inputs[2])
_L.new(n18.outputs[0], n11.inputs[2])
_L.new(n18.outputs[0], n12.inputs[2])
_L.new(n73.outputs[0], n31.inputs[1])
_L.new(n72.outputs[0], n33.inputs[0])
_L.new(n33.outputs[0], n17.inputs[0])
_L.new(n33.outputs[0], n30.inputs[0])
_L.new(n6.outputs[0], n60.inputs[0])
_L.new(n23.outputs[0], n60.inputs[1])
_L.new(n22.outputs[0], n61.inputs[1])
_L.new(n6.outputs[0], n61.inputs[0])
_L.new(n23.outputs[0], n13.inputs[1])
_L.new(n22.outputs[0], n62.inputs[1])
_L.new(n6.outputs[0], n13.inputs[0])
_L.new(n6.outputs[0], n62.inputs[0])
_L.new(n28.outputs[0], n26.inputs[0])
_L.new(n26.outputs[0], n25.inputs[0])
_L.new(n20.outputs[0], n60.inputs[2])
_L.new(n20.outputs[0], n61.inputs[2])
_L.new(n21.outputs[0], n13.inputs[2])
_L.new(n21.outputs[0], n62.inputs[2])
_L.new(n27.outputs[0], n24.inputs[0])
_L.new(n119.outputs[0], n28.inputs[0])
_L.new(n27.outputs[0], n20.inputs[1])
_L.new(n24.outputs[0], n21.inputs[1])
_L.new(n25.outputs[0], n22.inputs[0])
_L.new(n26.outputs[0], n23.inputs[0])
_L.new(n3.outputs[0], n65.inputs[0])
_L.new(n72.outputs[0], n27.inputs[0])
_L.new(n73.outputs[0], n26.inputs[1])
_L.new(n5.outputs[0], n34.inputs[0])
_L.new(n37.outputs[0], n34.inputs[1])
_L.new(n51.outputs[0], n36.inputs[1])
_L.new(n36.outputs[0], n56.inputs[1])
_L.new(n5.outputs[0], n56.inputs[0])
_L.new(n37.outputs[0], n63.inputs[1])
_L.new(n36.outputs[0], n64.inputs[1])
_L.new(n5.outputs[0], n63.inputs[0])
_L.new(n5.outputs[0], n64.inputs[0])
_L.new(n54.outputs[0], n53.inputs[0])
_L.new(n53.outputs[0], n37.inputs[1])
_L.new(n53.outputs[0], n51.inputs[0])
_L.new(n52.outputs[0], n40.inputs[0])
_L.new(n39.outputs[0], n34.inputs[2])
_L.new(n39.outputs[0], n56.inputs[2])
_L.new(n40.outputs[0], n63.inputs[2])
_L.new(n40.outputs[0], n64.inputs[2])
_L.new(n75.outputs[0], n53.inputs[1])
_L.new(n74.outputs[0], n55.inputs[0])
_L.new(n55.outputs[0], n39.inputs[0])
_L.new(n55.outputs[0], n52.inputs[0])
_L.new(n4.outputs[0], n35.inputs[0])
_L.new(n45.outputs[0], n35.inputs[1])
_L.new(n44.outputs[0], n57.inputs[1])
_L.new(n4.outputs[0], n57.inputs[0])
_L.new(n45.outputs[0], n58.inputs[1])
_L.new(n44.outputs[0], n69.inputs[1])
_L.new(n4.outputs[0], n58.inputs[0])
_L.new(n4.outputs[0], n69.inputs[0])
_L.new(n50.outputs[0], n48.inputs[0])
_L.new(n48.outputs[0], n47.inputs[0])
_L.new(n42.outputs[0], n35.inputs[2])
_L.new(n42.outputs[0], n57.inputs[2])
_L.new(n43.outputs[0], n58.inputs[2])
_L.new(n43.outputs[0], n69.inputs[2])
_L.new(n49.outputs[0], n46.inputs[0])
_L.new(n49.outputs[0], n42.inputs[1])
_L.new(n46.outputs[0], n43.inputs[1])
_L.new(n47.outputs[0], n44.inputs[0])
_L.new(n48.outputs[0], n45.inputs[0])
_L.new(n74.outputs[0], n49.inputs[0])
_L.new(n75.outputs[0], n48.inputs[1])
_L.new(n119.outputs[0], n50.inputs[0])
_L.new(n120.outputs[0], n54.inputs[0])
_L.new(n65.outputs[0], n66.inputs[0])
_L.new(n66.outputs[0], n67.inputs[0])
_L.new(n67.outputs[0], n68.inputs[0])
_L.new(n10.outputs[0], n65.inputs[1])
_L.new(n59.outputs[0], n65.inputs[1])
_L.new(n11.outputs[0], n65.inputs[1])
_L.new(n12.outputs[0], n65.inputs[1])
_L.new(n60.outputs[0], n66.inputs[1])
_L.new(n61.outputs[0], n66.inputs[1])
_L.new(n13.outputs[0], n66.inputs[1])
_L.new(n62.outputs[0], n66.inputs[1])
_L.new(n34.outputs[0], n67.inputs[1])
_L.new(n56.outputs[0], n67.inputs[1])
_L.new(n63.outputs[0], n67.inputs[1])
_L.new(n64.outputs[0], n67.inputs[1])
_L.new(n35.outputs[0], n68.inputs[1])
_L.new(n57.outputs[0], n68.inputs[1])
_L.new(n58.outputs[0], n68.inputs[1])
_L.new(n69.outputs[0], n68.inputs[1])
_L.new(n76.outputs[0], n119.inputs[0])
_L.new(n76.outputs[1], n120.inputs[0])
_L.new(n76.outputs[2], n126.inputs[0])
_L.new(n121.outputs[0], n77.inputs[0])
_L.new(n83.outputs[0], n77.inputs[1])
_L.new(n88.outputs[9], n83.inputs[2])
_L.new(n77.outputs[0], n85.inputs[0])
_L.new(n88.outputs[7], n82.inputs[2])
_L.new(n2.outputs[0], n92.inputs[1])
_L.new(n92.outputs[0], n94.inputs[0])
_L.new(n1.outputs[0], n92.inputs[2])
_L.new(n93.outputs[0], n94.inputs[1])
_L.new(n88.outputs[11], n92.inputs[0])
_L.new(n97.outputs[0], n93.inputs[2])
_L.new(n88.outputs[12], n97.inputs[1])
_L.new(n93.outputs[0], n91.inputs[0])
_L.new(n92.outputs[0], n90.inputs[0])
_L.new(n91.outputs[0], n90.inputs[1])
_L.new(n90.outputs[0], n89.inputs[2])
_L.new(n86.outputs[0], n100.inputs[2])
_L.new(n89.outputs[0], n86.inputs[0])
_L.new(n88.outputs[13], n89.inputs[0])
_L.new(n109.outputs[0], n113.inputs[0])
_L.new(n113.outputs[0], n112.inputs[0])
_L.new(n116.outputs[0], n107.inputs[0])
_L.new(n112.outputs[1], n107.inputs[1])
_L.new(n107.outputs[0], n110.inputs[0])
_L.new(n107.outputs[1], n110.inputs[1])
_L.new(n117.outputs[0], n112.inputs[2])
_L.new(n117.outputs[0], n110.inputs[2])
_L.new(n118.outputs[0], n107.inputs[2])
_L.new(n114.outputs[0], n116.inputs[0])
_L.new(n112.outputs[1], n116.inputs[1])
_L.new(n110.outputs[0], n108.inputs[0])
_L.new(n110.outputs[1], n108.inputs[1])
_L.new(n112.outputs[0], n115.inputs[0])
_L.new(n115.outputs[0], n114.inputs[0])
_L.new(n113.outputs[0], n111.inputs[0])
_L.new(n111.outputs[0], n115.inputs[0])
_L.new(n119.outputs[0], n109.inputs[0])
_L.new(n120.outputs[0], n109.inputs[1])
_L.new(n68.outputs[0], n121.inputs[1])
_L.new(n123.outputs[0], n121.inputs[2])
_L.new(n126.outputs[0], n122.inputs[0])
_L.new(n122.outputs[0], n124.inputs[0])
_L.new(n124.outputs[0], n117.inputs[2])
_L.new(n108.outputs[0], n123.inputs[0])
_L.new(n126.outputs[0], n125.inputs[0])
_L.new(n125.outputs[0], n127.inputs[2])
_L.new(n127.outputs[0], n123.inputs[1])
_L.new(n16.outputs[0], n7.inputs[0])
_L.new(n16.outputs[1], n7.inputs[3])
_L.new(n19.outputs[0], n6.inputs[0])
_L.new(n19.outputs[1], n6.inputs[3])
_L.new(n38.outputs[0], n5.inputs[0])
_L.new(n38.outputs[1], n5.inputs[3])
_L.new(n41.outputs[0], n4.inputs[0])
_L.new(n41.outputs[1], n4.inputs[3])
_L.new(n70.outputs[0], n3.inputs[0])
_L.new(n70.outputs[1], n3.inputs[3])
_L.new(n95.outputs[0], n2.inputs[0])
_L.new(n95.outputs[4], n2.inputs[3])
_L.new(n96.outputs[0], n1.inputs[0])
_L.new(n96.outputs[1], n1.inputs[3])
_L.new(n106.outputs[0], n0.inputs[0])
_L.new(n106.outputs[4], n0.inputs[3])
n81.is_active_output = True
ng_pdip_001 = bpy.data.node_groups.new('PDIP.001', 'GeometryNodeTree')
_s = ng_pdip_001.interface.new_socket(name='Geometry', in_out='OUTPUT', socket_type='NodeSocketGeometry')
_s = ng_pdip_001.interface.new_socket(name='Geometry', in_out='INPUT', socket_type='NodeSocketGeometry')
_s = ng_pdip_001.interface.new_socket(name='Pin Count', in_out='INPUT', socket_type='NodeSocketInt')
_s.default_value = 4
_s.min_value = 2
_s.max_value = 100
_s = ng_pdip_001.interface.new_socket(name='Pin Spacing (mm)', in_out='INPUT', socket_type='NodeSocketFloat')
_s.min_value = 0.0
_s.max_value = 100.0
_s = ng_pdip_001.interface.new_socket(name='Front (mm)', in_out='INPUT', socket_type='NodeSocketFloat')
_s.default_value = 1.0
_s = ng_pdip_001.interface.new_socket(name='Back (mm)', in_out='INPUT', socket_type='NodeSocketFloat')
_s.default_value = 1.0
_s = ng_pdip_001.interface.new_socket(name='Width (mm)', in_out='INPUT', socket_type='NodeSocketFloat')
_s = ng_pdip_001.interface.new_socket(name='Mark Front', in_out='INPUT', socket_type='NodeSocketBool')
_s.default_value = True
_s = ng_pdip_001.interface.new_socket(name='Mark Pin 1', in_out='INPUT', socket_type='NodeSocketBool')
_s = ng_pdip_001.interface.new_socket(name='Use Square Cutout', in_out='INPUT', socket_type='NodeSocketBool')
_s = ng_pdip_001.interface.new_socket(name='Cutout Z Offset', in_out='INPUT', socket_type='NodeSocketFloat')
_s.default_value = 0.5
_s.min_value = -1e+04
_s.max_value = 1e+04
_s = ng_pdip_001.interface.new_socket(name='Shade Smooth', in_out='INPUT', socket_type='NodeSocketBool')
_s = ng_pdip_001.interface.new_socket(name='Clip pins', in_out='INPUT', socket_type='NodeSocketBool')
_s = ng_pdip_001.interface.new_socket(name='Clip Z Offset', in_out='INPUT', socket_type='NodeSocketFloat')
_s.min_value = -1e+04
_s.max_value = 1e+04
_s = ng_pdip_001.interface.new_socket(name='Add Solder to Top of Pins', in_out='INPUT', socket_type='NodeSocketBool')
_s = ng_pdip_001.interface.new_socket(name='Add Solder to Bottom of Pins', in_out='INPUT', socket_type='NodeSocketBool')
_s = ng_pdip_001.interface.new_socket(name='Solder Material', in_out='INPUT', socket_type='NodeSocketMaterial')
_s = ng_pdip_001.interface.new_socket(name='Solder Radius', in_out='INPUT', socket_type='NodeSocketFloat')
_s.subtype = 'DISTANCE'
_s.default_value = 0.11
_s.min_value = 0.0
_s = ng_pdip_001.interface.new_socket(name='Z of Top Solder', in_out='INPUT', socket_type='NodeSocketFloat')
_s.min_value = -1e+04
_s.max_value = 1e+04
_s = ng_pdip_001.interface.new_socket(name='Z of Bottom Solder', in_out='INPUT', socket_type='NodeSocketFloat')
_s.min_value = -1e+04
_s.max_value = 1e+04
_s = ng_pdip_001.interface.new_socket(name='PCB Pad Material', in_out='INPUT', socket_type='NodeSocketMaterial')
_s.default_value = mat_sy_copper_shiny_001
_s = ng_pdip_001.interface.new_socket(name='use PCB PadsSwitch', in_out='INPUT', socket_type='NodeSocketBool')
_s = ng_pdip_001.interface.new_socket(name='PCB Pad Size X', in_out='INPUT', socket_type='NodeSocketFloat')
_s.subtype = 'DISTANCE'
_s.default_value = 0.25
_s.min_value = 0.0
_s = ng_pdip_001.interface.new_socket(name='PCB Pad Size Y', in_out='INPUT', socket_type='NodeSocketFloat')
_s.subtype = 'DISTANCE'
_s.default_value = 0.15
_s.min_value = 0.0
_s = ng_pdip_001.interface.new_socket(name='Pin Material', in_out='INPUT', socket_type='NodeSocketMaterial')
_s = ng_pdip_001.interface.new_socket(name='Body Material', in_out='INPUT', socket_type='NodeSocketMaterial')
_s.default_value = mat_ma_darkabs_003
_s = ng_pdip_001.interface.new_socket(name='MarkingMaterial', in_out='INPUT', socket_type='NodeSocketMaterial')
_s = ng_pdip_001.interface.new_socket(name='(A)String', in_out='INPUT', socket_type='NodeSocketString')
_s.default_value = '555'
_s = ng_pdip_001.interface.new_socket(name='(A)Size', in_out='INPUT', socket_type='NodeSocketFloat')
_s.subtype = 'DISTANCE'
_s.default_value = 0.2
_s.min_value = 0.0
_s = ng_pdip_001.interface.new_socket(name='(A)Translate X', in_out='INPUT', socket_type='NodeSocketFloat')
_s = ng_pdip_001.interface.new_socket(name='(A)Translate Y', in_out='INPUT', socket_type='NodeSocketFloat')
_s = ng_pdip_001.interface.new_socket(name='(A) Rotation Z', in_out='INPUT', socket_type='NodeSocketFloat')
_s.min_value = -1e+04
_s.max_value = 1e+04
_s = ng_pdip_001.interface.new_socket(name='(B)String', in_out='INPUT', socket_type='NodeSocketString')
_s.default_value = '555'
_s = ng_pdip_001.interface.new_socket(name='(B)Size', in_out='INPUT', socket_type='NodeSocketFloat')
_s.subtype = 'DISTANCE'
_s.default_value = 0.2
_s.min_value = 0.0
_s = ng_pdip_001.interface.new_socket(name='(B)Translate X', in_out='INPUT', socket_type='NodeSocketFloat')
_s = ng_pdip_001.interface.new_socket(name='(B)Translate Y', in_out='INPUT', socket_type='NodeSocketFloat')
_s = ng_pdip_001.interface.new_socket(name='(B)Rotation Z', in_out='INPUT', socket_type='NodeSocketFloat')
_s.min_value = -1e+04
_s.max_value = 1e+04
_s = ng_pdip_001.interface.new_socket(name='(C)String', in_out='INPUT', socket_type='NodeSocketString')
_s.default_value = '555'
_s = ng_pdip_001.interface.new_socket(name='(C)Size', in_out='INPUT', socket_type='NodeSocketFloat')
_s.subtype = 'DISTANCE'
_s.default_value = 0.2
_s.min_value = 0.0
_s = ng_pdip_001.interface.new_socket(name='(C)Translate X', in_out='INPUT', socket_type='NodeSocketFloat')
_s = ng_pdip_001.interface.new_socket(name='(C)Translate Y', in_out='INPUT', socket_type='NodeSocketFloat')
_s = ng_pdip_001.interface.new_socket(name='(C)Rotation Z', in_out='INPUT', socket_type='NodeSocketFloat')
_s.min_value = -1e+04
_s.max_value = 1e+04
_s = ng_pdip_001.interface.new_socket(name='Add PCB Markings', in_out='INPUT', socket_type='NodeSocketBool')
_s = ng_pdip_001.interface.new_socket(name='Marking TXT', in_out='INPUT', socket_type='NodeSocketString')
_s.default_value = 'IC3'
_s = ng_pdip_001.interface.new_socket(name='Marking Thickness', in_out='INPUT', socket_type='NodeSocketFloat')
_s.default_value = 0.5
_s.min_value = -1e+04
_s.max_value = 1e+04
_s = ng_pdip_001.interface.new_socket(name='Marking Z offset', in_out='INPUT', socket_type='NodeSocketFloat')
_s.min_value = -1e+04
_s.max_value = 1e+04
_s = ng_pdip_001.interface.new_socket(name='padding', in_out='INPUT', socket_type='NodeSocketFloat')
_s.default_value = 0.5
_s = ng_pdip_001.interface.new_socket(name='Marking Material', in_out='INPUT', socket_type='NodeSocketMaterial')
ng_pdip_001.is_modifier = True
_N = ng_pdip_001.nodes; _L = ng_pdip_001.links
n0 = _N.new('GeometryNodeStoreNamedAttribute'); n0.name = 'Store Named Attribute.003'; n0.location = (63, -143)
n0.data_type = 'FLOAT_VECTOR'
n0.domain = 'CORNER'
n0.inputs[2].default_value = 'UVMap'
n1 = _N.new('GeometryNodeStoreNamedAttribute'); n1.name = 'Store Named Attribute.002'; n1.location = (55, -264)
n1.data_type = 'FLOAT_VECTOR'
n1.domain = 'CORNER'
n1.inputs[2].default_value = 'uv_map'
n2 = _N.new('GeometryNodeStoreNamedAttribute'); n2.name = 'Store Named Attribute.001'; n2.location = (-1008, -2037)
n2.data_type = 'FLOAT_VECTOR'
n2.domain = 'CORNER'
n2.inputs[2].default_value = 'uv_map'
n3 = _N.new('GeometryNodeStoreNamedAttribute'); n3.name = 'Store Named Attribute'; n3.location = (162, -104)
n3.data_type = 'FLOAT_VECTOR'
n3.domain = 'CORNER'
n3.inputs[2].default_value = 'uv_map'
n4 = _N.new('NodeFrame'); n4.name = 'Frame.004'; n4.location = (225, -287)
n4.label = 'X Endpoint (Pins)'
n4.width = 424
n5 = _N.new('NodeFrame'); n5.name = 'Frame.005'; n5.location = (75, -451)
n5.label = 'Z Offset (Pins)'
n5.width = 200
n6 = _N.new('NodeFrame'); n6.name = 'Frame'; n6.location = (-156, -155)
n6.label = 'Constants'
n6.width = 201
n7 = _N.new('NodeFrame'); n7.name = 'Frame.002'; n7.location = (-1914, 201)
n7.label = 'Clip bottom of pins'
n7.width = 1400
n8 = _N.new('NodeFrame'); n8.name = 'Frame.007'; n8.location = (-588, -856)
n8.label = 'Y Offset (Pins)'
n8.width = 688
n9 = _N.new('NodeFrame'); n9.name = 'Frame.006'; n9.location = (172, 1968)
n9.label = 'Generate Text Labels'
n9.width = 1091
n10 = _N.new('NodeFrame'); n10.name = 'Frame.001'; n10.location = (-1811, -1369)
n10.label = 'Pin Solder'
n10.width = 2464
n11 = _N.new('ShaderNodeMath'); n11.name = 'Math.002'; n11.location = (30, -79)
n11.hide = True
n11.operation = 'DIVIDE'
n11.inputs[1].default_value = 10.0
n12 = _N.new('ShaderNodeMath'); n12.name = 'Math.005'; n12.location = (43, -35)
n12.hide = True
n12.operation = 'SUBTRACT'
n12.inputs[1].default_value = 1.0
n13 = _N.new('ShaderNodeMath'); n13.name = 'Math.003'; n13.location = (254, -56)
n13.hide = True
n13.operation = 'MULTIPLY'
n14 = _N.new('GeometryNodeJoinGeometry'); n14.name = 'Join Geometry'; n14.location = (2077, 91)
n15 = _N.new('NodeGroupOutput'); n15.name = 'Group Output'; n15.location = (2540, 99)
n16 = _N.new('GeometryNodeSetShadeSmooth'); n16.name = 'Set Shade Smooth'; n16.location = (1736, -172)
n17 = _N.new('GeometryNodeJoinGeometry'); n17.name = 'Join Geometry.003'; n17.location = (892, -643)
n18 = _N.new('ShaderNodeValue'); n18.name = 'Value.002'; n18.location = (30, -30)
n18.outputs[0].default_value = 0.0
n19 = _N.new('ShaderNodeValue'); n19.name = 'Value'; n19.location = (30, -120)
n19.outputs[0].default_value = 0.8
n20 = _N.new('ShaderNodeValue'); n20.name = 'Value.003'; n20.location = (31, -30)
n20.outputs[0].default_value = 0.28
n21 = _N.new('GeometryNodeMeshBoolean'); n21.name = 'Mesh Boolean.001'; n21.location = (771, -129)
n21.solver = 'EXACT'
n22 = _N.new('GeometryNodeTransform'); n22.name = 'Transform.004'; n22.location = (555, -30)
n23 = _N.new('ShaderNodeCombineXYZ'); n23.name = 'Combine XYZ.002'; n23.location = (356, -174)
n24 = _N.new('GeometryNodeMeshCube'); n24.name = 'Cube.001'; n24.location = (137, -104)
n25 = _N.new('ShaderNodeMath'); n25.name = 'Math'; n25.location = (30, -326)
n25.operation = 'SUBTRACT'
n25.inputs[1].default_value = 1.0
n26 = _N.new('GeometryNodeSwitch'); n26.name = 'Switch.002'; n26.location = (995, -160)
n27 = _N.new('GeometryNodeSetMaterial'); n27.name = 'Set Material.002'; n27.location = (1230, -161)
n28 = _N.new('ShaderNodeMath'); n28.name = 'Math.015'; n28.location = (30, -35)
n28.hide = True
n28.operation = 'DIVIDE'
n28.inputs[1].default_value = 10.0
n29 = _N.new('ShaderNodeMath'); n29.name = 'Math.016'; n29.location = (34, -140)
n29.hide = True
n29.operation = 'DIVIDE'
n29.inputs[1].default_value = 2.0
n30 = _N.new('ShaderNodeMath'); n30.name = 'Math.017'; n30.location = (241, -55)
n30.inputs[1].default_value = 0.1
n31 = _N.new('ShaderNodeMath'); n31.name = 'Math.018'; n31.location = (518, -59)
n31.operation = 'MULTIPLY'
n31.inputs[1].default_value = -1.0
n32 = _N.new('GeometryNodeSetMaterial'); n32.name = 'Set Material.001'; n32.location = (921, -331)
n33 = _N.new('GeometryNodeJoinGeometry'); n33.name = 'Join Geometry.001'; n33.location = (721, -286)
n34 = _N.new('GeometryNodeGroup'); n34.name = 'Group.001'; n34.location = (449, -283)
n34.label = 'String to Geometry'
n34.node_tree = ng_s2g_001
n35 = _N.new('GeometryNodeGroup'); n35.name = 'Group'; n35.location = (452, -30)
n35.label = 'String to Geometry'
n35.width = 131
n35.node_tree = ng_s2g_001
n36 = _N.new('GeometryNodeGroup'); n36.name = 'Group.004'; n36.location = (223, 445)
n36.label = 'Calculate Values'
n36.node_tree = ng_domath_001
n37 = _N.new('NodeGroupInput'); n37.name = 'Group Input.010'; n37.location = (30, -48)
n38 = _N.new('GeometryNodeTransform'); n38.name = 'Transform.005'; n38.location = (-177, -2004)
n39 = _N.new('GeometryNodeTransform'); n39.name = 'Transform.006'; n39.location = (-178, -2279)
n40 = _N.new('GeometryNodeMeshGrid'); n40.name = 'Grid'; n40.location = (-1033, -2037)
n40.inputs[2].default_value = 2
n40.inputs[3].default_value = 2
n41 = _N.new('GeometryNodeSetMaterial'); n41.name = 'Set Material.003'; n41.location = (-744, -2037)
n42 = _N.new('NodeGroupInput'); n42.name = 'Group Input.006'; n42.location = (-2545, -548)
n43 = _N.new('GeometryNodeTransform'); n43.name = 'Transform.001'; n43.location = (261, -280)
n43.hide = True
n43.inputs[1].default_value = (0.0, 0.0, -5.0)
n44 = _N.new('GeometryNodeMeshBoolean'); n44.name = 'Mesh Boolean'; n44.location = (465, -185)
n44.solver = 'EXACT'
n45 = _N.new('GeometryNodeMeshCube'); n45.name = 'Cube'; n45.location = (30, -264)
n45.inputs[0].default_value = (27.9, 19.3, 10.0)
n46 = _N.new('GeometryNodeMeshIcoSphere'); n46.name = 'Ico Sphere'; n46.location = (38, -143)
n46.inputs[1].default_value = 6
n47 = _N.new('GeometryNodeSwitch'); n47.name = 'Switch'; n47.location = (2294, -129)
n48 = _N.new('GeometryNodeTransform'); n48.name = 'Transform.003'; n48.location = (1636, -310)
n48.inputs[2].default_value = (0.0, 3.142, 0.0)
n49 = _N.new('GeometryNodeTransform'); n49.name = 'Transform.002'; n49.location = (1632, -30)
n50 = _N.new('ShaderNodeCombineXYZ'); n50.name = 'Combine XYZ'; n50.location = (1284, -232)
n51 = _N.new('GeometryNodeSetMaterial'); n51.name = 'Set Material'; n51.location = (1086, -53)
n52 = _N.new('GeometryNodeSetShadeSmooth'); n52.name = 'Set Shade Smooth.001'; n52.location = (1307, -52)
n53 = _N.new('GeometryNodeTransform'); n53.name = 'Transform'; n53.location = (268, -217)
n53.hide = True
n53.inputs[3].default_value = (1.0, 0.66, 0.33)
n54 = _N.new('ShaderNodeCombineXYZ'); n54.name = 'Combine XYZ.001'; n54.location = (1262, -378)
n55 = _N.new('GeometryNodeJoinGeometry'); n55.name = 'Join Geometry.002'; n55.location = (2074, -92)
n56 = _N.new('GeometryNodeSwitch'); n56.name = 'Switch.001'; n56.location = (1970, -327)
n57 = _N.new('GeometryNodeSwitch'); n57.name = 'Switch.003'; n57.location = (1854, -611)
n58 = _N.new('GeometryNodeGroup'); n58.name = 'Group.005'; n58.location = (1101, -385)
n58.label = 'Create Pins'
n58.node_tree = ng_createpins_001
n59 = _N.new('GeometryNodeGroup'); n59.name = 'Group.002'; n59.location = (449, -527)
n59.label = 'String to Geometry'
n59.node_tree = ng_s2g_001
n60 = _N.new('ShaderNodeValue'); n60.name = 'Value.001'; n60.location = (-59, 85)
n60.label = 'Height (mm)'
n60.outputs[0].default_value = 3.0
n61 = _N.new('NodeGroupInput'); n61.name = 'Group Input.001'; n61.location = (-456, 293)
n62 = _N.new('GeometryNodeGroup'); n62.name = 'Group.006'; n62.location = (780, -638)
n62.label = 'Draw PCB Markings'
n62.node_tree = ng_nodegroup
n63 = _N.new('GeometryNodeRealizeInstances'); n63.name = 'Realize Instances'; n63.location = (2301, 110)
n63.mute = True
n64 = _N.new('GeometryNodeGroup'); n64.name = 'Group.003'; n64.location = (742, 140)
n64.label = 'Create Chip Body'
n64.width = 186
n64.node_tree = ng_createchipbody_001
n64.inputs[13].default_value = False
n0.parent = n10
n1.parent = n10
n3.parent = n7
n11.parent = n4
n12.parent = n4
n13.parent = n4
n18.parent = n5
n19.parent = n6
n20.parent = n6
n21.parent = n7
n22.parent = n7
n23.parent = n7
n24.parent = n7
n25.parent = n7
n26.parent = n7
n27.parent = n7
n28.parent = n8
n29.parent = n8
n30.parent = n8
n31.parent = n8
n32.parent = n9
n33.parent = n9
n34.parent = n9
n35.parent = n9
n37.parent = n9
n43.parent = n10
n44.parent = n10
n45.parent = n10
n46.parent = n10
n47.parent = n10
n48.parent = n10
n49.parent = n10
n50.parent = n10
n51.parent = n10
n52.parent = n10
n53.parent = n10
n54.parent = n10
n55.parent = n10
n56.parent = n10
n57.parent = n10
n59.parent = n9
n62.parent = n9
_L.new(n33.outputs[0], n32.inputs[0])
_L.new(n61.outputs[3], n36.inputs[0])
_L.new(n61.outputs[4], n36.inputs[1])
_L.new(n61.outputs[5], n36.inputs[2])
_L.new(n36.outputs[0], n64.inputs[0])
_L.new(n36.outputs[1], n64.inputs[1])
_L.new(n36.outputs[2], n64.inputs[2])
_L.new(n61.outputs[2], n36.inputs[4])
_L.new(n61.outputs[1], n36.inputs[5])
_L.new(n36.outputs[3], n64.inputs[3])
_L.new(n11.outputs[0], n13.inputs[1])
_L.new(n13.outputs[0], n58.inputs[0])
_L.new(n28.outputs[0], n29.inputs[0])
_L.new(n29.outputs[0], n30.inputs[0])
_L.new(n30.outputs[0], n31.inputs[0])
_L.new(n31.outputs[0], n58.inputs[1])
_L.new(n18.outputs[0], n58.inputs[3])
_L.new(n36.outputs[4], n64.inputs[4])
_L.new(n12.outputs[0], n13.inputs[0])
_L.new(n32.outputs[0], n14.inputs[0])
_L.new(n37.outputs[26], n35.inputs[0])
_L.new(n37.outputs[27], n35.inputs[1])
_L.new(n37.outputs[30], n35.inputs[5])
_L.new(n35.outputs[0], n33.inputs[0])
_L.new(n37.outputs[25], n32.inputs[2])
_L.new(n37.outputs[28], n35.inputs[2])
_L.new(n37.outputs[29], n35.inputs[3])
_L.new(n36.outputs[5], n35.inputs[4])
_L.new(n64.outputs[0], n14.inputs[0])
_L.new(n37.outputs[31], n34.inputs[0])
_L.new(n37.outputs[32], n34.inputs[1])
_L.new(n37.outputs[33], n34.inputs[2])
_L.new(n37.outputs[34], n34.inputs[3])
_L.new(n37.outputs[35], n34.inputs[5])
_L.new(n36.outputs[5], n34.inputs[4])
_L.new(n34.outputs[0], n33.inputs[0])
_L.new(n37.outputs[36], n59.inputs[0])
_L.new(n37.outputs[37], n59.inputs[1])
_L.new(n37.outputs[38], n59.inputs[2])
_L.new(n37.outputs[39], n59.inputs[3])
_L.new(n37.outputs[40], n59.inputs[5])
_L.new(n36.outputs[5], n59.inputs[4])
_L.new(n59.outputs[0], n33.inputs[0])
_L.new(n61.outputs[6], n64.inputs[5])
_L.new(n61.outputs[24], n64.inputs[8])
_L.new(n20.outputs[0], n64.inputs[9])
_L.new(n20.outputs[0], n36.inputs[6])
_L.new(n19.outputs[0], n64.inputs[10])
_L.new(n42.outputs[5], n28.inputs[0])
_L.new(n42.outputs[1], n12.inputs[0])
_L.new(n42.outputs[2], n11.inputs[0])
_L.new(n42.outputs[1], n58.inputs[4])
_L.new(n30.outputs[0], n58.inputs[2])
_L.new(n61.outputs[7], n64.inputs[6])
_L.new(n61.outputs[10], n64.inputs[7])
_L.new(n16.outputs[0], n14.inputs[0])
_L.new(n14.outputs[0], n63.inputs[0])
_L.new(n0.outputs[0], n53.inputs[0])
_L.new(n1.outputs[0], n43.inputs[0])
_L.new(n43.outputs[0], n44.inputs[1])
_L.new(n53.outputs[0], n44.inputs[0])
_L.new(n52.outputs[0], n49.inputs[0])
_L.new(n44.outputs[0], n51.inputs[0])
_L.new(n50.outputs[0], n49.inputs[1])
_L.new(n54.outputs[0], n48.inputs[1])
_L.new(n52.outputs[0], n48.inputs[0])
_L.new(n51.outputs[0], n52.inputs[0])
_L.new(n42.outputs[16], n46.inputs[0])
_L.new(n42.outputs[17], n50.inputs[2])
_L.new(n42.outputs[18], n54.inputs[2])
_L.new(n42.outputs[15], n51.inputs[2])
_L.new(n42.outputs[13], n47.inputs[0])
_L.new(n49.outputs[0], n55.inputs[0])
_L.new(n48.outputs[0], n56.inputs[2])
_L.new(n42.outputs[14], n56.inputs[0])
_L.new(n58.outputs[0], n16.inputs[0])
_L.new(n17.outputs[0], n58.inputs[5])
_L.new(n56.outputs[0], n17.inputs[0])
_L.new(n47.outputs[0], n17.inputs[0])
_L.new(n42.outputs[0], n26.inputs[1])
_L.new(n21.outputs[0], n26.inputs[2])
_L.new(n42.outputs[0], n21.inputs[0])
_L.new(n3.outputs[0], n22.inputs[0])
_L.new(n22.outputs[0], n21.inputs[1])
_L.new(n23.outputs[0], n22.inputs[1])
_L.new(n25.outputs[0], n23.inputs[2])
_L.new(n42.outputs[12], n25.inputs[0])
_L.new(n42.outputs[11], n26.inputs[0])
_L.new(n26.outputs[0], n27.inputs[0])
_L.new(n27.outputs[0], n17.inputs[0])
_L.new(n42.outputs[23], n27.inputs[2])
_L.new(n61.outputs[8], n64.inputs[11])
_L.new(n61.outputs[9], n64.inputs[12])
_L.new(n37.outputs[43], n62.inputs[0])
_L.new(n37.outputs[41], n62.inputs[1])
_L.new(n37.outputs[46], n62.inputs[2])
_L.new(n37.outputs[44], n62.inputs[3])
_L.new(n62.outputs[0], n14.inputs[0])
_L.new(n36.outputs[0], n62.inputs[4])
_L.new(n36.outputs[1], n62.inputs[5])
_L.new(n36.outputs[4], n62.inputs[7])
_L.new(n37.outputs[45], n62.inputs[6])
_L.new(n37.outputs[42], n62.inputs[8])
_L.new(n50.outputs[0], n38.inputs[1])
_L.new(n54.outputs[0], n39.inputs[1])
_L.new(n2.outputs[0], n41.inputs[0])
_L.new(n41.outputs[0], n38.inputs[0])
_L.new(n41.outputs[0], n39.inputs[0])
_L.new(n55.outputs[0], n47.inputs[2])
_L.new(n42.outputs[19], n41.inputs[2])
_L.new(n57.outputs[0], n55.inputs[0])
_L.new(n42.outputs[20], n57.inputs[0])
_L.new(n42.outputs[21], n40.inputs[0])
_L.new(n42.outputs[22], n40.inputs[1])
_L.new(n38.outputs[0], n57.inputs[2])
_L.new(n60.outputs[0], n36.inputs[3])
_L.new(n63.outputs[0], n15.inputs[0])
_L.new(n24.outputs[0], n3.inputs[0])
_L.new(n24.outputs[1], n3.inputs[3])
_L.new(n40.outputs[0], n2.inputs[0])
_L.new(n40.outputs[1], n2.inputs[3])
_L.new(n45.outputs[0], n1.inputs[0])
_L.new(n45.outputs[1], n1.inputs[3])
_L.new(n46.outputs[0], n0.inputs[0])
_L.new(n46.outputs[1], n0.inputs[3])
n15.is_active_output = True
ng_sy_metal_002 = bpy.data.node_groups.new('sy_metal.002', 'ShaderNodeTree')
_s = ng_sy_metal_002.interface.new_socket(name='Color', in_out='OUTPUT', socket_type='NodeSocketColor')
_s.default_value = (0.2987, 0.2987, 0.2987, 1.0)
_s = ng_sy_metal_002.interface.new_socket(name='Normal', in_out='OUTPUT', socket_type='NodeSocketVector')
_s.min_value = 0.0
_s.max_value = 0.0
_s = ng_sy_metal_002.interface.new_socket(name='Value', in_out='OUTPUT', socket_type='NodeSocketFloat')
_s.min_value = 0.0
_s.max_value = 0.0
_s = ng_sy_metal_002.interface.new_socket(name='Color', in_out='INPUT', socket_type='NodeSocketColor')
_s.default_value = (0.2987, 0.2987, 0.2987, 1.0)
_s = ng_sy_metal_002.interface.new_socket(name='Roughness', in_out='INPUT', socket_type='NodeSocketFloat')
_s.default_value = 1.0
_s.min_value = 0.0
_s.max_value = 2.0
_s = ng_sy_metal_002.interface.new_socket(name='Bump', in_out='INPUT', socket_type='NodeSocketFloat')
_s.default_value = 1.0
_s.min_value = 0.0
_s.max_value = 2.0
_s = ng_sy_metal_002.interface.new_socket(name='Scale', in_out='INPUT', socket_type='NodeSocketFloat')
_s.default_value = 1.0
_s.min_value = 0.0
_s.max_value = 2.0
_s = ng_sy_metal_002.interface.new_socket(name='Normal', in_out='INPUT', socket_type='NodeSocketVector')
_s.min_value = -1.0
_s.max_value = 1.0
_s.hide_value = True
_N = ng_sy_metal_002.nodes; _L = ng_sy_metal_002.links
n0 = _N.new('ShaderNodeTexCoord'); n0.name = 'Texture Coordinate.001'; n0.location = (-689, -224)
n1 = _N.new('ShaderNodeMapping'); n1.name = 'Mapping.001'; n1.location = (-479, -207)
n1.width = 240
n1.vector_type = 'TEXTURE'
n2 = _N.new('ShaderNodeTexNoise'); n2.name = 'Musgrave Texture'; n2.location = (-175, -206)
n2.width = 150
n2.normalize = False
n2.inputs[2].default_value = 400.0
n2.inputs[3].default_value = 0.0
n2.inputs[4].default_value = 0.25
n3 = _N.new('ShaderNodeValToRGB'); n3.name = 'ColorRamp'; n3.location = (45, -254)
while len(n3.color_ramp.elements) > 1: n3.color_ramp.elements.remove(n3.color_ramp.elements[-1])
n3.color_ramp.elements[0].position = 0.0; n3.color_ramp.elements[0].color = (0.508, 0.508, 0.508, 1.0)
_e = n3.color_ramp.elements.new(1.0); _e.color = (1.0, 1.0, 1.0, 1.0)
n4 = _N.new('ShaderNodeMix'); n4.name = 'Mix'; n4.location = (351, -115)
n4.data_type = 'RGBA'
n4.blend_type = 'MULTIPLY'
n4.inputs[0].default_value = 0.4667
n5 = _N.new('NodeGroupOutput'); n5.name = 'Group Output'; n5.location = (889, 0)
n6 = _N.new('ShaderNodeRGB'); n6.name = 'RGB'; n6.location = (-683, 362)
n6.outputs[0].default_value = (0.2987, 0.2987, 0.2987, 1.0)
n7 = _N.new('ShaderNodeTexCoord'); n7.name = 'Texture Coordinate'; n7.location = (-689, 83)
n8 = _N.new('ShaderNodeMapping'); n8.name = 'Mapping'; n8.location = (-461, 179)
n8.width = 240
n8.vector_type = 'TEXTURE'
n9 = _N.new('ShaderNodeTexNoise'); n9.name = 'Noise Texture'; n9.location = (-184, 74)
n9.inputs[2].default_value = 150.0
n9.inputs[3].default_value = 5.0
n10 = _N.new('ShaderNodeValToRGB'); n10.name = 'ColorRamp.001'; n10.location = (46, 5)
while len(n10.color_ramp.elements) > 1: n10.color_ramp.elements.remove(n10.color_ramp.elements[-1])
n10.color_ramp.elements[0].position = 0.0; n10.color_ramp.elements[0].color = (0.0, 0.0, 0.0, 1.0)
_e = n10.color_ramp.elements.new(1.0); _e.color = (1.0, 1.0, 1.0, 1.0)
n11 = _N.new('ShaderNodeMath'); n11.name = 'Math'; n11.location = (571, -60)
n11.operation = 'MULTIPLY'
n11.inputs[2].default_value = 0.0
n12 = _N.new('ShaderNodeMath'); n12.name = 'Math.001'; n12.location = (382, -405)
n12.operation = 'DIVIDE'
n12.inputs[1].default_value = 10.0
n12.inputs[2].default_value = 0.0
n13 = _N.new('ShaderNodeBump'); n13.name = 'Bump'; n13.location = (689, -362)
n13.inputs[1].default_value = 0.05
n13.inputs[2].default_value = 1.0
n14 = _N.new('ShaderNodeValue'); n14.name = 'Value'; n14.location = (-1337, -282)
n14.outputs[0].default_value = 1.0
n15 = _N.new('NodeGroupInput'); n15.name = 'Group Input'; n15.location = (-1239, 5)
n16 = _N.new('ShaderNodeCombineXYZ'); n16.name = 'Combine XYZ'; n16.location = (-869, -178)
n17 = _N.new('ShaderNodeMath'); n17.name = 'Math.002'; n17.location = (-1066, -219)
n17.operation = 'MULTIPLY'
n17.inputs[1].default_value = 50.0
n17.inputs[2].default_value = 0.0
n18 = _N.new('ShaderNodeCombineXYZ'); n18.name = 'Combine XYZ.001'; n18.location = (-869, -371)
_L.new(n8.outputs[0], n9.inputs[0])
_L.new(n9.outputs[0], n10.inputs[0])
_L.new(n7.outputs[0], n8.inputs[0])
_L.new(n2.outputs[0], n3.inputs[0])
_L.new(n10.outputs[0], n4.inputs[6])
_L.new(n3.outputs[0], n4.inputs[7])
_L.new(n1.outputs[0], n2.inputs[0])
_L.new(n0.outputs[0], n1.inputs[0])
_L.new(n4.outputs[2], n13.inputs[3])
_L.new(n13.outputs[0], n5.inputs[1])
_L.new(n4.outputs[2], n11.inputs[0])
_L.new(n11.outputs[0], n5.inputs[2])
_L.new(n15.outputs[0], n5.inputs[0])
_L.new(n15.outputs[1], n11.inputs[1])
_L.new(n15.outputs[2], n12.inputs[0])
_L.new(n12.outputs[0], n13.inputs[0])
_L.new(n15.outputs[4], n13.inputs[4])
_L.new(n17.outputs[0], n16.inputs[0])
_L.new(n17.outputs[0], n16.inputs[1])
_L.new(n16.outputs[0], n8.inputs[3])
_L.new(n17.outputs[0], n18.inputs[2])
_L.new(n18.outputs[0], n1.inputs[3])
_L.new(n15.outputs[3], n17.inputs[0])
n5.is_active_output = True
ng_sy_metal_001 = bpy.data.node_groups.new('sy_metal.001', 'ShaderNodeTree')
_s = ng_sy_metal_001.interface.new_socket(name='Color', in_out='OUTPUT', socket_type='NodeSocketColor')
_s.default_value = (0.2987, 0.2987, 0.2987, 1.0)
_s = ng_sy_metal_001.interface.new_socket(name='Normal', in_out='OUTPUT', socket_type='NodeSocketVector')
_s.min_value = 0.0
_s.max_value = 0.0
_s = ng_sy_metal_001.interface.new_socket(name='Value', in_out='OUTPUT', socket_type='NodeSocketFloat')
_s.min_value = 0.0
_s.max_value = 0.0
_s = ng_sy_metal_001.interface.new_socket(name='Color', in_out='INPUT', socket_type='NodeSocketColor')
_s.default_value = (0.2987, 0.2987, 0.2987, 1.0)
_s = ng_sy_metal_001.interface.new_socket(name='Roughness', in_out='INPUT', socket_type='NodeSocketFloat')
_s.default_value = 1.0
_s.min_value = 0.0
_s.max_value = 2.0
_s = ng_sy_metal_001.interface.new_socket(name='Bump', in_out='INPUT', socket_type='NodeSocketFloat')
_s.default_value = 1.0
_s.min_value = 0.0
_s.max_value = 2.0
_s = ng_sy_metal_001.interface.new_socket(name='Scale', in_out='INPUT', socket_type='NodeSocketFloat')
_s.default_value = 1.0
_s.min_value = 0.0
_s.max_value = 2.0
_s = ng_sy_metal_001.interface.new_socket(name='Normal', in_out='INPUT', socket_type='NodeSocketVector')
_s.min_value = -1.0
_s.max_value = 1.0
_s.hide_value = True
_N = ng_sy_metal_001.nodes; _L = ng_sy_metal_001.links
n0 = _N.new('ShaderNodeTexCoord'); n0.name = 'Texture Coordinate.001'; n0.location = (-689, -224)
n1 = _N.new('ShaderNodeMapping'); n1.name = 'Mapping.001'; n1.location = (-479, -207)
n1.width = 240
n1.vector_type = 'TEXTURE'
n2 = _N.new('ShaderNodeTexNoise'); n2.name = 'Musgrave Texture'; n2.location = (-175, -206)
n2.width = 150
n2.normalize = False
n2.inputs[2].default_value = 400.0
n2.inputs[3].default_value = 0.0
n2.inputs[4].default_value = 0.25
n3 = _N.new('ShaderNodeValToRGB'); n3.name = 'ColorRamp'; n3.location = (45, -254)
while len(n3.color_ramp.elements) > 1: n3.color_ramp.elements.remove(n3.color_ramp.elements[-1])
n3.color_ramp.elements[0].position = 0.0; n3.color_ramp.elements[0].color = (0.508, 0.508, 0.508, 1.0)
_e = n3.color_ramp.elements.new(1.0); _e.color = (1.0, 1.0, 1.0, 1.0)
n4 = _N.new('ShaderNodeMix'); n4.name = 'Mix'; n4.location = (351, -115)
n4.data_type = 'RGBA'
n4.blend_type = 'MULTIPLY'
n4.inputs[0].default_value = 0.4667
n5 = _N.new('NodeGroupOutput'); n5.name = 'Group Output'; n5.location = (889, 0)
n6 = _N.new('ShaderNodeRGB'); n6.name = 'RGB'; n6.location = (-683, 362)
n6.outputs[0].default_value = (0.2987, 0.2987, 0.2987, 1.0)
n7 = _N.new('ShaderNodeTexCoord'); n7.name = 'Texture Coordinate'; n7.location = (-689, 83)
n8 = _N.new('ShaderNodeMapping'); n8.name = 'Mapping'; n8.location = (-461, 179)
n8.width = 240
n8.vector_type = 'TEXTURE'
n9 = _N.new('ShaderNodeTexNoise'); n9.name = 'Noise Texture'; n9.location = (-184, 74)
n9.inputs[2].default_value = 150.0
n9.inputs[3].default_value = 5.0
n10 = _N.new('ShaderNodeValToRGB'); n10.name = 'ColorRamp.001'; n10.location = (46, 5)
while len(n10.color_ramp.elements) > 1: n10.color_ramp.elements.remove(n10.color_ramp.elements[-1])
n10.color_ramp.elements[0].position = 0.0; n10.color_ramp.elements[0].color = (0.0, 0.0, 0.0, 1.0)
_e = n10.color_ramp.elements.new(1.0); _e.color = (1.0, 1.0, 1.0, 1.0)
n11 = _N.new('ShaderNodeMath'); n11.name = 'Math'; n11.location = (571, -60)
n11.operation = 'MULTIPLY'
n11.inputs[2].default_value = 0.0
n12 = _N.new('ShaderNodeMath'); n12.name = 'Math.001'; n12.location = (382, -405)
n12.operation = 'DIVIDE'
n12.inputs[1].default_value = 10.0
n12.inputs[2].default_value = 0.0
n13 = _N.new('ShaderNodeBump'); n13.name = 'Bump'; n13.location = (689, -362)
n13.inputs[1].default_value = 0.05
n13.inputs[2].default_value = 1.0
n14 = _N.new('ShaderNodeValue'); n14.name = 'Value'; n14.location = (-1337, -282)
n14.outputs[0].default_value = 1.0
n15 = _N.new('NodeGroupInput'); n15.name = 'Group Input'; n15.location = (-1239, 5)
n16 = _N.new('ShaderNodeCombineXYZ'); n16.name = 'Combine XYZ'; n16.location = (-869, -178)
n17 = _N.new('ShaderNodeMath'); n17.name = 'Math.002'; n17.location = (-1066, -219)
n17.operation = 'MULTIPLY'
n17.inputs[1].default_value = 50.0
n17.inputs[2].default_value = 0.0
n18 = _N.new('ShaderNodeCombineXYZ'); n18.name = 'Combine XYZ.001'; n18.location = (-869, -371)
_L.new(n8.outputs[0], n9.inputs[0])
_L.new(n9.outputs[0], n10.inputs[0])
_L.new(n7.outputs[0], n8.inputs[0])
_L.new(n2.outputs[0], n3.inputs[0])
_L.new(n10.outputs[0], n4.inputs[6])
_L.new(n3.outputs[0], n4.inputs[7])
_L.new(n1.outputs[0], n2.inputs[0])
_L.new(n0.outputs[0], n1.inputs[0])
_L.new(n4.outputs[2], n13.inputs[3])
_L.new(n13.outputs[0], n5.inputs[1])
_L.new(n4.outputs[2], n11.inputs[0])
_L.new(n11.outputs[0], n5.inputs[2])
_L.new(n15.outputs[0], n5.inputs[0])
_L.new(n15.outputs[1], n11.inputs[1])
_L.new(n15.outputs[2], n12.inputs[0])
_L.new(n12.outputs[0], n13.inputs[0])
_L.new(n15.outputs[4], n13.inputs[4])
_L.new(n17.outputs[0], n16.inputs[0])
_L.new(n17.outputs[0], n16.inputs[1])
_L.new(n16.outputs[0], n8.inputs[3])
_L.new(n17.outputs[0], n18.inputs[2])
_L.new(n18.outputs[0], n1.inputs[3])
_L.new(n15.outputs[3], n17.inputs[0])
n5.is_active_output = True
ng_sy_metal = bpy.data.node_groups.new('sy_metal', 'ShaderNodeTree')
_s = ng_sy_metal.interface.new_socket(name='Color', in_out='OUTPUT', socket_type='NodeSocketColor')
_s.default_value = (0.2987, 0.2987, 0.2987, 1.0)
_s = ng_sy_metal.interface.new_socket(name='Normal', in_out='OUTPUT', socket_type='NodeSocketVector')
_s.min_value = 0.0
_s.max_value = 0.0
_s = ng_sy_metal.interface.new_socket(name='Value', in_out='OUTPUT', socket_type='NodeSocketFloat')
_s.min_value = 0.0
_s.max_value = 0.0
_s = ng_sy_metal.interface.new_socket(name='Color', in_out='INPUT', socket_type='NodeSocketColor')
_s.default_value = (0.2987, 0.2987, 0.2987, 1.0)
_s = ng_sy_metal.interface.new_socket(name='Roughness', in_out='INPUT', socket_type='NodeSocketFloat')
_s.default_value = 1.0
_s.min_value = 0.0
_s.max_value = 2.0
_s = ng_sy_metal.interface.new_socket(name='Bump', in_out='INPUT', socket_type='NodeSocketFloat')
_s.default_value = 1.0
_s.min_value = 0.0
_s.max_value = 2.0
_s = ng_sy_metal.interface.new_socket(name='Scale', in_out='INPUT', socket_type='NodeSocketFloat')
_s.default_value = 1.0
_s.min_value = 0.0
_s.max_value = 2.0
_s = ng_sy_metal.interface.new_socket(name='Normal', in_out='INPUT', socket_type='NodeSocketVector')
_s.min_value = -1.0
_s.max_value = 1.0
_s.hide_value = True
_N = ng_sy_metal.nodes; _L = ng_sy_metal.links
n0 = _N.new('ShaderNodeTexCoord'); n0.name = 'Texture Coordinate.001'; n0.location = (-689, -224)
n1 = _N.new('ShaderNodeMapping'); n1.name = 'Mapping.001'; n1.location = (-479, -207)
n1.width = 240
n1.vector_type = 'TEXTURE'
n1.inputs[2].default_value = (0.7679, 0.576, 0.384)
n2 = _N.new('ShaderNodeTexNoise'); n2.name = 'Musgrave Texture'; n2.location = (-175, -206)
n2.width = 150
n2.normalize = False
n2.inputs[2].default_value = 400.0
n2.inputs[3].default_value = 0.0
n2.inputs[4].default_value = 0.25
n3 = _N.new('ShaderNodeValToRGB'); n3.name = 'ColorRamp'; n3.location = (45, -254)
while len(n3.color_ramp.elements) > 1: n3.color_ramp.elements.remove(n3.color_ramp.elements[-1])
n3.color_ramp.elements[0].position = 0.0; n3.color_ramp.elements[0].color = (0.508, 0.508, 0.508, 1.0)
_e = n3.color_ramp.elements.new(1.0); _e.color = (1.0, 1.0, 1.0, 1.0)
n4 = _N.new('ShaderNodeMix'); n4.name = 'Mix'; n4.location = (351, -115)
n4.data_type = 'RGBA'
n4.blend_type = 'MULTIPLY'
n4.inputs[0].default_value = 0.4667
n5 = _N.new('NodeGroupOutput'); n5.name = 'Group Output'; n5.location = (889, 0)
n6 = _N.new('ShaderNodeRGB'); n6.name = 'RGB'; n6.location = (-683, 362)
n6.outputs[0].default_value = (0.2987, 0.2987, 0.2987, 1.0)
n7 = _N.new('ShaderNodeTexCoord'); n7.name = 'Texture Coordinate'; n7.location = (-689, 83)
n8 = _N.new('ShaderNodeMapping'); n8.name = 'Mapping'; n8.location = (-461, 179)
n8.width = 240
n8.vector_type = 'TEXTURE'
n8.inputs[2].default_value = (0.384, 0.576, 0.7679)
n9 = _N.new('ShaderNodeTexNoise'); n9.name = 'Noise Texture'; n9.location = (-184, 74)
n9.inputs[2].default_value = 150.0
n9.inputs[3].default_value = 5.0
n10 = _N.new('ShaderNodeValToRGB'); n10.name = 'ColorRamp.001'; n10.location = (46, 5)
while len(n10.color_ramp.elements) > 1: n10.color_ramp.elements.remove(n10.color_ramp.elements[-1])
n10.color_ramp.elements[0].position = 0.0; n10.color_ramp.elements[0].color = (0.0, 0.0, 0.0, 1.0)
_e = n10.color_ramp.elements.new(1.0); _e.color = (1.0, 1.0, 1.0, 1.0)
n11 = _N.new('ShaderNodeMath'); n11.name = 'Math'; n11.location = (571, -60)
n11.operation = 'MULTIPLY'
n11.inputs[2].default_value = 0.0
n12 = _N.new('ShaderNodeMath'); n12.name = 'Math.001'; n12.location = (382, -405)
n12.operation = 'DIVIDE'
n12.inputs[1].default_value = 10.0
n12.inputs[2].default_value = 0.0
n13 = _N.new('ShaderNodeBump'); n13.name = 'Bump'; n13.location = (689, -362)
n13.inputs[1].default_value = 0.05
n13.inputs[2].default_value = 1.0
n14 = _N.new('ShaderNodeValue'); n14.name = 'Value'; n14.location = (-1337, -282)
n14.outputs[0].default_value = 1.0
n15 = _N.new('NodeGroupInput'); n15.name = 'Group Input'; n15.location = (-1239, 5)
n16 = _N.new('ShaderNodeCombineXYZ'); n16.name = 'Combine XYZ'; n16.location = (-869, -178)
n17 = _N.new('ShaderNodeMath'); n17.name = 'Math.002'; n17.location = (-1066, -219)
n17.operation = 'MULTIPLY'
n17.inputs[1].default_value = 50.0
n17.inputs[2].default_value = 0.0
n18 = _N.new('ShaderNodeCombineXYZ'); n18.name = 'Combine XYZ.001'; n18.location = (-869, -371)
_L.new(n8.outputs[0], n9.inputs[0])
_L.new(n9.outputs[0], n10.inputs[0])
_L.new(n7.outputs[0], n8.inputs[0])
_L.new(n2.outputs[0], n3.inputs[0])
_L.new(n10.outputs[0], n4.inputs[6])
_L.new(n3.outputs[0], n4.inputs[7])
_L.new(n1.outputs[0], n2.inputs[0])
_L.new(n0.outputs[0], n1.inputs[0])
_L.new(n4.outputs[2], n13.inputs[3])
_L.new(n13.outputs[0], n5.inputs[1])
_L.new(n4.outputs[2], n11.inputs[0])
_L.new(n11.outputs[0], n5.inputs[2])
_L.new(n15.outputs[0], n5.inputs[0])
_L.new(n15.outputs[1], n11.inputs[1])
_L.new(n15.outputs[2], n12.inputs[0])
_L.new(n12.outputs[0], n13.inputs[0])
_L.new(n15.outputs[4], n13.inputs[4])
_L.new(n17.outputs[0], n16.inputs[0])
_L.new(n17.outputs[0], n16.inputs[1])
_L.new(n16.outputs[0], n8.inputs[3])
_L.new(n17.outputs[0], n18.inputs[2])
_L.new(n18.outputs[0], n1.inputs[3])
_L.new(n15.outputs[3], n17.inputs[0])
n5.is_active_output = True

# ---- material node trees
mat_sy_alum_matte.use_nodes = True; mat_sy_alum_matte.node_tree.nodes.clear()
_N = mat_sy_alum_matte.node_tree.nodes; _L = mat_sy_alum_matte.node_tree.links
n0 = _N.new('ShaderNodeOutputMaterial'); n0.name = 'Material Output'; n0.location = (395, 300)
n1 = _N.new('ShaderNodeBsdfPrincipled'); n1.name = 'Principled BSDF'; n1.location = (105, 300)
n1.distribution = 'GGX'
n1.subsurface_method = 'BURLEY'
n1.inputs[1].default_value = 1.0
n1.inputs[3].default_value = 1.45
n1.inputs[27].default_value = (0.0, 0.0, 0.0, 1.0)
n1.inputs[28].default_value = 1.0
n2 = _N.new('ShaderNodeGroup'); n2.name = 'Group'; n2.location = (-335, 131)
n2.node_tree = ng_sy_metal_020
n2.inputs[0].default_value = (0.56, 0.57, 0.58, 1.0)
n2.inputs[1].default_value = 1.0
n2.inputs[2].default_value = 1.0
n2.inputs[3].default_value = 20.0
n2.inputs[4].default_value = (0.0, 0.0, 0.0)
n3 = _N.new('ShaderNodeBevel'); n3.name = 'Bevel'; n3.location = (-115, -64)
n3.samples = 16
n3.inputs[0].default_value = 0.002
_L.new(n2.outputs[0], n1.inputs[0])
_L.new(n1.outputs[0], n0.inputs[0])
_L.new(n2.outputs[1], n3.inputs[1])
_L.new(n2.outputs[2], n1.inputs[2])
_L.new(n3.outputs[0], n1.inputs[5])
n0.is_active_output = True
mat_sy_dark_matte.use_nodes = True; mat_sy_dark_matte.node_tree.nodes.clear()
_N = mat_sy_dark_matte.node_tree.nodes; _L = mat_sy_dark_matte.node_tree.links
n0 = _N.new('ShaderNodeOutputMaterial'); n0.name = 'Material Output'; n0.location = (1390, 466)
n1 = _N.new('ShaderNodeBsdfPrincipled'); n1.name = 'Principled BSDF'; n1.location = (976, 441)
n1.distribution = 'GGX'
n1.subsurface_method = 'BURLEY'
n1.inputs[3].default_value = 1.45
n1.inputs[9].default_value = (1.0, 0.1, 1.0)
n1.inputs[27].default_value = (0.0, 0.0, 0.0, 1.0)
n1.inputs[28].default_value = 1.0
n2 = _N.new('ShaderNodeBevel'); n2.name = 'Bevel'; n2.location = (756, 82)
n2.samples = 16
n2.inputs[0].default_value = 0.005
n3 = _N.new('ShaderNodeGroup'); n3.name = 'Group.001'; n3.location = (494, 235)
n3.width = 183
n3.node_tree = ng_sy_plastic_001
n3.inputs[0].default_value = (0.00762, 0.00762, 0.00762, 1.0)
n3.inputs[1].default_value = 10.0
n3.inputs[2].default_value = 1.0
n3.inputs[3].default_value = 1.0
n3.inputs[4].default_value = (0.0, 0.0, 0.0)
_L.new(n1.outputs[0], n0.inputs[0])
_L.new(n3.outputs[0], n1.inputs[0])
_L.new(n3.outputs[1], n1.inputs[2])
_L.new(n3.outputs[2], n2.inputs[1])
_L.new(n2.outputs[0], n1.inputs[5])
n0.is_active_output = True
mat_sy_lite_matte.use_nodes = True; mat_sy_lite_matte.node_tree.nodes.clear()
_N = mat_sy_lite_matte.node_tree.nodes; _L = mat_sy_lite_matte.node_tree.links
n0 = _N.new('ShaderNodeOutputMaterial'); n0.name = 'Material Output'; n0.location = (1384, 466)
n1 = _N.new('ShaderNodeBsdfPrincipled'); n1.name = 'Principled BSDF'; n1.location = (971, 441)
n1.distribution = 'GGX'
n1.subsurface_method = 'BURLEY'
n1.inputs[3].default_value = 1.45
n1.inputs[9].default_value = (1.0, 0.1, 1.0)
n1.inputs[27].default_value = (0.0, 0.0, 0.0, 1.0)
n1.inputs[28].default_value = 1.0
n2 = _N.new('ShaderNodeBevel'); n2.name = 'Bevel'; n2.location = (751, 37)
n2.samples = 16
n2.inputs[0].default_value = 0.002
n3 = _N.new('ShaderNodeGroup'); n3.name = 'Group.001'; n3.location = (487, 183)
n3.width = 183
n3.node_tree = ng_sy_plastic_002
n3.inputs[0].default_value = (0.2818, 0.2818, 0.2818, 1.0)
n3.inputs[1].default_value = 10.0
n3.inputs[2].default_value = 1.0
n3.inputs[3].default_value = 1.0
n3.inputs[4].default_value = (0.0, 0.0, 0.0)
_L.new(n1.outputs[0], n0.inputs[0])
_L.new(n3.outputs[0], n1.inputs[0])
_L.new(n3.outputs[1], n1.inputs[2])
_L.new(n3.outputs[2], n2.inputs[1])
_L.new(n2.outputs[0], n1.inputs[5])
n0.is_active_output = True
mat_sy_chrome_shiny.use_nodes = True; mat_sy_chrome_shiny.node_tree.nodes.clear()
_N = mat_sy_chrome_shiny.node_tree.nodes; _L = mat_sy_chrome_shiny.node_tree.links
n0 = _N.new('ShaderNodeOutputMaterial'); n0.name = 'Material Output'; n0.location = (395, 300)
n1 = _N.new('ShaderNodeBsdfPrincipled'); n1.name = 'Principled BSDF'; n1.location = (105, 300)
n1.distribution = 'GGX'
n1.subsurface_method = 'BURLEY'
n1.inputs[1].default_value = 1.0
n1.inputs[3].default_value = 1.45
n1.inputs[27].default_value = (0.0, 0.0, 0.0, 1.0)
n1.inputs[28].default_value = 1.0
n2 = _N.new('ShaderNodeGroup'); n2.name = 'Group'; n2.location = (-335, 131)
n2.node_tree = ng_sy_metal_029
n2.inputs[0].default_value = (0.56, 0.57, 0.58, 1.0)
n2.inputs[1].default_value = 0.05
n2.inputs[2].default_value = 0.05
n2.inputs[3].default_value = 20.0
n2.inputs[4].default_value = (0.0, 0.0, 0.0)
n3 = _N.new('ShaderNodeBevel'); n3.name = 'Bevel'; n3.location = (-115, -63)
n3.samples = 16
n3.inputs[0].default_value = 0.002
_L.new(n2.outputs[0], n1.inputs[0])
_L.new(n1.outputs[0], n0.inputs[0])
_L.new(n2.outputs[1], n3.inputs[1])
_L.new(n2.outputs[2], n1.inputs[2])
_L.new(n3.outputs[0], n1.inputs[5])
n0.is_active_output = True
mat_sy_copper_shiny.use_nodes = True; mat_sy_copper_shiny.node_tree.nodes.clear()
_N = mat_sy_copper_shiny.node_tree.nodes; _L = mat_sy_copper_shiny.node_tree.links
n0 = _N.new('ShaderNodeOutputMaterial'); n0.name = 'Material Output'; n0.location = (395, 300)
n1 = _N.new('ShaderNodeBsdfPrincipled'); n1.name = 'Principled BSDF'; n1.location = (105, 300)
n1.distribution = 'GGX'
n1.subsurface_method = 'BURLEY'
n1.inputs[1].default_value = 1.0
n1.inputs[3].default_value = 1.45
n1.inputs[27].default_value = (0.0, 0.0, 0.0, 1.0)
n1.inputs[28].default_value = 1.0
n2 = _N.new('ShaderNodeGroup'); n2.name = 'Group'; n2.location = (-335, 131)
n2.node_tree = ng_sy_metal_031
n2.inputs[0].default_value = (0.955, 0.637, 0.538, 1.0)
n2.inputs[1].default_value = 0.1
n2.inputs[2].default_value = 0.1
n2.inputs[3].default_value = 20.0
n2.inputs[4].default_value = (0.0, 0.0, 0.0)
n3 = _N.new('ShaderNodeBevel'); n3.name = 'Bevel'; n3.location = (-115, -55)
n3.samples = 16
n3.inputs[0].default_value = 0.002
_L.new(n2.outputs[0], n1.inputs[0])
_L.new(n1.outputs[0], n0.inputs[0])
_L.new(n2.outputs[1], n3.inputs[1])
_L.new(n2.outputs[2], n1.inputs[2])
_L.new(n3.outputs[0], n1.inputs[5])
n0.is_active_output = True
mat_ma_darkabs.use_nodes = True; mat_ma_darkabs.node_tree.nodes.clear()
_N = mat_ma_darkabs.node_tree.nodes; _L = mat_ma_darkabs.node_tree.links
n0 = _N.new('ShaderNodeOutputMaterial'); n0.name = 'Material Output'; n0.location = (519, 300)
n1 = _N.new('ShaderNodeMath'); n1.name = 'Math'; n1.location = (299, 174)
n1.operation = 'MULTIPLY'
n1.inputs[1].default_value = 0.05
n2 = _N.new('ShaderNodeBsdfPrincipled'); n2.name = 'Principled BSDF'; n2.location = (-455, 320)
n2.distribution = 'GGX'
n2.subsurface_method = 'RANDOM_WALK_SKIN'
n2.inputs[0].default_value = (0.03505, 0.03505, 0.03505, 1.0)
n2.inputs[2].default_value = 0.7636
n2.inputs[3].default_value = 1.45
n2.inputs[11].default_value = 0.0
n2.inputs[13].default_value = 0.07273
n2.inputs[27].default_value = (0.0, 0.0, 0.0, 1.0)
n2.inputs[28].default_value = 1.0
n3 = _N.new('ShaderNodeNewGeometry'); n3.name = 'Geometry'; n3.location = (-153, 135)
n4 = _N.new('ShaderNodeTexNoise'); n4.name = 'Noise Texture'; n4.location = (72, 153)
n4.inputs[3].default_value = 5.0
n4.inputs[4].default_value = 0.75
_L.new(n2.outputs[0], n0.inputs[0])
_L.new(n4.outputs[0], n1.inputs[0])
_L.new(n1.outputs[0], n0.inputs[2])
_L.new(n3.outputs[0], n4.inputs[0])
n0.is_active_output = True
mat_sy_copper_shiny_001.use_nodes = True; mat_sy_copper_shiny_001.node_tree.nodes.clear()
_N = mat_sy_copper_shiny_001.node_tree.nodes; _L = mat_sy_copper_shiny_001.node_tree.links
n0 = _N.new('ShaderNodeOutputMaterial'); n0.name = 'Material Output'; n0.location = (395, 300)
n1 = _N.new('ShaderNodeBsdfPrincipled'); n1.name = 'Principled BSDF'; n1.location = (105, 300)
n1.distribution = 'GGX'
n1.subsurface_method = 'BURLEY'
n1.inputs[1].default_value = 1.0
n1.inputs[3].default_value = 1.45
n1.inputs[13].default_value = 0.25
n1.inputs[27].default_value = (0.0, 0.0, 0.0, 1.0)
n1.inputs[28].default_value = 1.0
n2 = _N.new('ShaderNodeBevel'); n2.name = 'Bevel'; n2.location = (-115, -55)
n2.samples = 16
n2.inputs[0].default_value = 0.002
n3 = _N.new('ShaderNodeGroup'); n3.name = 'Group'; n3.location = (-335, 131)
n3.node_tree = ng_sy_metal_002
n3.inputs[0].default_value = (0.6386, 0.4279, 0.3622, 1.0)
n3.inputs[1].default_value = 0.3
n3.inputs[2].default_value = 0.3
n3.inputs[3].default_value = 20.0
n3.inputs[4].default_value = (0.0, 0.0, 0.0)
_L.new(n3.outputs[0], n1.inputs[0])
_L.new(n1.outputs[0], n0.inputs[0])
_L.new(n3.outputs[1], n2.inputs[1])
_L.new(n3.outputs[2], n1.inputs[2])
_L.new(n2.outputs[0], n1.inputs[5])
n0.is_active_output = True
mat_ma_darkabs_003.use_nodes = True; mat_ma_darkabs_003.node_tree.nodes.clear()
_N = mat_ma_darkabs_003.node_tree.nodes; _L = mat_ma_darkabs_003.node_tree.links
n0 = _N.new('ShaderNodeOutputMaterial'); n0.name = 'Material Output'; n0.location = (519, 300)
n1 = _N.new('ShaderNodeMath'); n1.name = 'Math'; n1.location = (299, 174)
n1.operation = 'MULTIPLY'
n1.inputs[1].default_value = 0.05
n2 = _N.new('ShaderNodeBsdfPrincipled'); n2.name = 'Principled BSDF'; n2.location = (-455, 320)
n2.distribution = 'GGX'
n2.subsurface_method = 'RANDOM_WALK_SKIN'
n2.inputs[0].default_value = (0.03505, 0.03505, 0.03505, 1.0)
n2.inputs[2].default_value = 0.7636
n2.inputs[3].default_value = 1.45
n2.inputs[11].default_value = 0.0
n2.inputs[13].default_value = 0.07273
n2.inputs[27].default_value = (0.0, 0.0, 0.0, 1.0)
n2.inputs[28].default_value = 1.0
n3 = _N.new('ShaderNodeNewGeometry'); n3.name = 'Geometry'; n3.location = (-153, 135)
n4 = _N.new('ShaderNodeTexNoise'); n4.name = 'Noise Texture'; n4.location = (72, 153)
n4.inputs[3].default_value = 5.0
n4.inputs[4].default_value = 0.75
_L.new(n2.outputs[0], n0.inputs[0])
_L.new(n4.outputs[0], n1.inputs[0])
_L.new(n1.outputs[0], n0.inputs[2])
_L.new(n3.outputs[0], n4.inputs[0])
n0.is_active_output = True
mat_sy_chrome_shiny_001.use_nodes = True; mat_sy_chrome_shiny_001.node_tree.nodes.clear()
_N = mat_sy_chrome_shiny_001.node_tree.nodes; _L = mat_sy_chrome_shiny_001.node_tree.links
n0 = _N.new('ShaderNodeOutputMaterial'); n0.name = 'Material Output'; n0.location = (395, 300)
n1 = _N.new('ShaderNodeBsdfPrincipled'); n1.name = 'Principled BSDF'; n1.location = (105, 300)
n1.distribution = 'GGX'
n1.subsurface_method = 'BURLEY'
n1.inputs[1].default_value = 1.0
n1.inputs[3].default_value = 1.45
n1.inputs[27].default_value = (0.0, 0.0, 0.0, 1.0)
n1.inputs[28].default_value = 1.0
n2 = _N.new('ShaderNodeGroup'); n2.name = 'Group'; n2.location = (-335, 131)
n2.node_tree = ng_sy_metal_001
n2.inputs[0].default_value = (0.56, 0.57, 0.58, 1.0)
n2.inputs[1].default_value = 0.05
n2.inputs[2].default_value = 0.05
n2.inputs[3].default_value = 20.0
n2.inputs[4].default_value = (0.0, 0.0, 0.0)
n3 = _N.new('ShaderNodeBevel'); n3.name = 'Bevel'; n3.location = (-115, -63)
n3.samples = 16
n3.inputs[0].default_value = 0.002
_L.new(n2.outputs[0], n1.inputs[0])
_L.new(n1.outputs[0], n0.inputs[0])
_L.new(n2.outputs[1], n3.inputs[1])
_L.new(n2.outputs[2], n1.inputs[2])
_L.new(n3.outputs[0], n1.inputs[5])
n0.is_active_output = True
mat_sy_alum_matte_001.use_nodes = True; mat_sy_alum_matte_001.node_tree.nodes.clear()
_N = mat_sy_alum_matte_001.node_tree.nodes; _L = mat_sy_alum_matte_001.node_tree.links
n0 = _N.new('ShaderNodeOutputMaterial'); n0.name = 'Material Output'; n0.location = (395, 300)
n1 = _N.new('ShaderNodeBsdfPrincipled'); n1.name = 'Principled BSDF'; n1.location = (105, 300)
n1.distribution = 'GGX'
n1.subsurface_method = 'BURLEY'
n1.inputs[1].default_value = 1.0
n1.inputs[3].default_value = 1.45
n1.inputs[27].default_value = (0.0, 0.0, 0.0, 1.0)
n1.inputs[28].default_value = 1.0
n2 = _N.new('ShaderNodeGroup'); n2.name = 'Group'; n2.location = (-335, 131)
n2.node_tree = ng_sy_metal
n2.inputs[0].default_value = (0.56, 0.57, 0.58, 1.0)
n2.inputs[1].default_value = 1.0
n2.inputs[2].default_value = 1.0
n2.inputs[3].default_value = 20.0
n2.inputs[4].default_value = (0.0, 0.0, 0.0)
n3 = _N.new('ShaderNodeBevel'); n3.name = 'Bevel'; n3.location = (-115, -64)
n3.samples = 16
n3.inputs[0].default_value = 0.002
_L.new(n2.outputs[0], n1.inputs[0])
_L.new(n1.outputs[0], n0.inputs[0])
_L.new(n2.outputs[1], n3.inputs[1])
_L.new(n2.outputs[2], n1.inputs[2])
_L.new(n3.outputs[0], n1.inputs[5])
n0.is_active_output = True

# ---- meshes
me_cube_002 = bpy.data.meshes.new('Cube.002')
me_cube_002.from_pydata([(-1.015e-08, -0.05528, 0.06937), (-5.454e-09, -0.02627, 0.0185), (1.621e-08, 0.05528, 0.06937), (7.071e-09, 0.02627, 0.0185), (-5.454e-09, -0.02627, -0.3045), (7.071e-09, 0.02627, -0.3045), (-1.015e-08, -0.05528, 0.276), (1.621e-08, 0.05528, 0.276), (-0.3355, -0.05528, 0.276), (-0.3355, 0.05528, 0.276)], [], [(0, 1, 3, 2), (3, 1, 4, 5), (0, 2, 7, 6), (6, 7, 9, 8)])
_uv = me_cube_002.uv_layers.new(name='UVMap')
_uv.uv.foreach_set('vector', [0.0, 0.0, 1.0, 0.0, 1.0, 1.0, 0.0, 1.0, 1.0, 1.0, 1.0, 0.0, 1.0, 0.0, 1.0, 1.0, 0.0, 0.0, 0.0, 1.0, 0.0, 1.0, 0.0, 0.0, 0.0, 0.0, 0.0, 1.0, 0.0, 1.0, 0.0, 0.0])
me_cube_002.materials.append(mat_sy_alum_matte)
me_cube_002.materials.append(mat_sy_dark_matte)
me_cube_002.materials.append(mat_sy_lite_matte)
me_cube_002.materials.append(mat_sy_chrome_shiny)
me_cube_002.materials.append(mat_sy_copper_shiny)
me_cube_002.use_remesh_fix_poles = True
me_cube_002.use_remesh_preserve_attributes = False
me_cube_002.update()
me_cube_002.normals_split_custom_set([tuple(v) for v in zip(*[iter([1.0, -2.384e-07, -4.371e-08, 1.0, -2.384e-07, -4.371e-08, 1.0, -2.384e-07, -4.371e-08, 1.0, -2.384e-07, -4.371e-08, 1.0, -2.384e-07, 0.0, 1.0, -2.384e-07, 0.0, 1.0, -2.384e-07, 0.0, 1.0, -2.384e-07, 0.0, 1.0, -2.384e-07, 0.0, 1.0, -2.384e-07, 0.0, 1.0, -2.384e-07, 0.0, 1.0, -2.384e-07, 0.0, 0.0, 0.0, 1.0, 0.0, 0.0, 1.0, 0.0, 0.0, 1.0, 0.0, 0.0, 1.0])] * 3)])

# ---- objects
ob_d2tp_dip_01_v01_pdiv_v06_002 = bpy.data.objects.new('D2Tp_Dip_01_V01_Pdiv_V06.002', me_cube_002)

# ---- transforms, parenting, visibility, modifiers, constraints
ob_d2tp_dip_01_v01_pdiv_v06_002.location = (0.0, 0.0, 0.0)
ob_d2tp_dip_01_v01_pdiv_v06_002.rotation_euler = (0.0, -0.0, 2.384e-07)
ob_d2tp_dip_01_v01_pdiv_v06_002.display_type = 'SOLID'
ob_d2tp_dip_01_v01_pdiv_v06_002.show_all_edges = True
_vg = ob_d2tp_dip_01_v01_pdiv_v06_002.vertex_groups.new(name='Group')
_vg.add([4, 5], 1.0, 'REPLACE')
_m = ob_d2tp_dip_01_v01_pdiv_v06_002.modifiers.new('Pins Bend', 'BEVEL')
_m.width = 0.05
_m.width_pct = 0.05
_m.segments = 4
_m.mark_seam = True
_m.mark_sharp = True
_m.harden_normals = True
_m = ob_d2tp_dip_01_v01_pdiv_v06_002.modifiers.new('Pins Tip', 'BEVEL')
_m.width = 0.015
_m.width_pct = 0.015
_m.affect = 'VERTICES'
_m.limit_method = 'VGROUP'
_m.vertex_group = 'Group'
_m = ob_d2tp_dip_01_v01_pdiv_v06_002.modifiers.new('Solidify', 'SOLIDIFY')
_m.thickness = 0.02
_m.offset = 0.0
_m = ob_d2tp_dip_01_v01_pdiv_v06_002.modifiers.new('Pins Final Bevel', 'BEVEL')
_m.width = 0.005
_m.width_pct = 0.005
_m.segments = 4
_m = ob_d2tp_dip_01_v01_pdiv_v06_002.modifiers.new('PDIP', 'NODES')
_m.node_group = ng_pdip_001
_gi = [s.identifier for s in ng_pdip_001.interface.items_tree if s.item_type == 'SOCKET' and s.in_out == 'INPUT']
_m[_gi[1]] = 8  # Pin Count
_m[_gi[2]] = 2.54  # Pin Spacing (mm)
_m[_gi[5]] = 7.2  # Width (mm)
_m[_gi[7]] = True  # Mark Pin 1
_m[_gi[9]] = 0.05  # Cutout Z Offset
_m[_gi[12]] = 0.4  # Clip Z Offset
_m[_gi[15]] = mat_sy_chrome_shiny_001  # Solder Material
_m[_gi[16]] = 0.1  # Solder Radius
_m[_gi[17]] = 0.0005  # Z of Top Solder
_m[_gi[18]] = -0.2  # Z of Bottom Solder
_m[_gi[19]] = mat_sy_copper_shiny_001  # PCB Pad Material
_m[_gi[23]] = mat_sy_alum_matte_001  # Pin Material
_m[_gi[24]] = mat_sy_dark_matte  # Body Material
_m[_gi[25]] = mat_sy_lite_matte  # MarkingMaterial
_m[_gi[26]] = '_'  # (A)String
_m[_gi[27]] = 1.24  # (A)Size
_m[_gi[28]] = 0.05  # (A)Translate X
_m[_gi[29]] = -0.31  # (A)Translate Y
_m[_gi[30]] = 1.571  # (A) Rotation Z
_m[_gi[31]] = ''  # (B)String
_m[_gi[32]] = 0.25  # (B)Size
_m[_gi[33]] = 0.25  # (B)Translate X
_m[_gi[34]] = 0.04  # (B)Translate Y
_m[_gi[36]] = ''  # (C)String
_m[_gi[37]] = 0.15  # (C)Size
_m[_gi[38]] = 0.25  # (C)Translate X
_m[_gi[39]] = -0.17  # (C)Translate Y
_m[_gi[41]] = True  # Add PCB Markings
_m[_gi[42]] = 'IC 3'  # Marking TXT
_m[_gi[43]] = 0.1  # Marking Thickness
_m[_gi[44]] = 0.001  # Marking Z offset
_m[_gi[45]] = -0.1  # padding
_m[_gi[46]] = mat_sy_lite_matte  # Marking Material
_m = ob_d2tp_dip_01_v01_pdiv_v06_002.modifiers.new('Bevel', 'BEVEL')
_m.width = 0.005
_m.width_pct = 0.005
_m.segments = 4
_m = ob_d2tp_dip_01_v01_pdiv_v06_002.modifiers.new('WeightedNormal', 'WEIGHTED_NORMAL')
_m.keep_sharp = True
_m.use_face_influence = True

# ---- collection membership
scene.collection.objects.link(ob_d2tp_dip_01_v01_pdiv_v06_002)

# ---- scene / render settings (as saved in the file)
scene.frame_start = 1; scene.frame_end = 250; scene.frame_set(1)
scene.render.engine = 'BLENDER_EEVEE_NEXT'
scene.render.image_settings.exr_codec = 'NONE'
scene.render.simplify_subdivision_render = 0
scene.render.simplify_child_particles_render = 0.0
scene.cycles.sampling_pattern = 'TABULATED_SOBOL'
scene.cycles.use_light_tree = False
scene.view_settings.view_transform = 'Filmic'
bpy.context.view_layer.update()

# ---- added for rendering (the .blend has no active camera and no usable light): camera, sun + grey world if the file has none
cam_auto = bpy.data.cameras.new('AutoCamera')
cam_auto.lens = 50.0
cam_auto.sensor_width = 36.0
cam_auto.clip_end = 1000.0
ob_auto_camera = bpy.data.objects.new('AutoCamera', cam_auto)
scene.collection.objects.link(ob_auto_camera)
ob_auto_camera.location = (2.97211, -2.49973, 1.88199)
ob_auto_camera.rotation_euler = (1.09748, -7.21219e-08, 0.694738)
scene.camera = ob_auto_camera
light_auto_sun = bpy.data.lights.new('AutoSun', 'SUN')
light_auto_sun.energy = 3.0
light_auto_sun.angle = 0.0523599
ob_auto_sun = bpy.data.objects.new('AutoSun', light_auto_sun)
scene.collection.objects.link(ob_auto_sun)
ob_auto_sun.rotation_euler = (0.872665, 0.174533, 0.523599)
if scene.world is None:
    world_auto = bpy.data.worlds.new('AutoWorld')
    world_auto.color = (0.3, 0.3, 0.3)
    scene.world = world_auto
bpy.context.view_layer.update()

